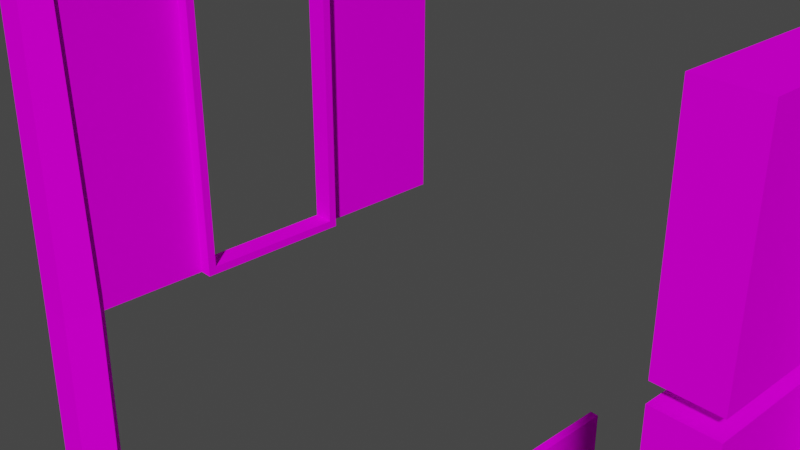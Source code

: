 # Source: wall_wooden_plank.blend  (saved by Blender 3.0.42; exported with 4.5.12 LTS)
import bpy
from mathutils import Matrix  # noqa: F401  (used for matrix-valued properties, if any)

bpy.ops.wm.read_factory_settings(use_empty=True)
scene = bpy.context.scene
scene.name = 'Scene'

# ---- collections
col_collection = bpy.data.collections.new('Collection'); scene.collection.children.link(col_collection)

# ---- images (referenced by path relative to the original .blend; pixels are not part of the script)
import os
ASSET_DIR = os.environ.get("B2B_ASSET_DIR", "")  # directory of the original .blend (textures are referenced by path, not embedded)
HERE = os.path.dirname(os.path.abspath(__file__))  # packed textures are extracted next to this script under _unpacked/

def load_image(name, relpath, width, height, colorspace="sRGB"):
    """Load a texture the original file referenced (path relative to the .blend, or extracted next to this script)."""
    p = next((c for c in (os.path.join(HERE, relpath), os.path.join(ASSET_DIR, relpath)) if relpath and os.path.exists(c)), "")
    if p:
        img = bpy.data.images.load(p, check_existing=True)
        img.name = name
    else:  # same state as the original file: an image datablock whose file is absent (Cycles renders it pink)
        img = bpy.data.images.new(name, width, height)
        img.source = "FILE"
        img.filepath = "//" + (relpath or name)
    img.colorspace_settings.name = colorspace
    return img
img_bark_png = load_image('bark.png', 'bark.png', 1024, 1024, 'sRGB')
img_stone_texture_png = load_image('stone_texture.png', 'stone_texture.png', 1024, 1024, 'sRGB')
img_rustic_wood_texture_png = load_image('rustic_wood_texture.png', 'rustic_wood_texture.png', 1024, 1024, 'sRGB')

# ---- materials (node trees are filled in below, after node groups)
mat_bark = bpy.data.materials.new('bark')
mat_bark.use_transparent_shadow = False
mat_material = bpy.data.materials.new('Material')
mat_material.use_transparent_shadow = False
mat_wood = bpy.data.materials.new('wood')
mat_wood.use_transparent_shadow = False
mat_wood.diffuse_color = (0.3134, 0.1403, 0.1143, 1.0)
mat_wood.specular_intensity = 0.314
mat_metal = bpy.data.materials.new('metal')
mat_metal.alpha_threshold = 0.0
mat_metal.use_transparent_shadow = False
mat_metal.line_color = (0.0, 0.0, 0.0, 1.0)

# ---- material node trees
mat_bark.use_nodes = True; mat_bark.node_tree.nodes.clear()
_N = mat_bark.node_tree.nodes; _L = mat_bark.node_tree.links
n0 = _N.new('ShaderNodeBsdfPrincipled'); n0.name = 'Principled BSDF'; n0.location = (10, 300)
n0.distribution = 'GGX'
n0.subsurface_method = 'RANDOM_WALK_SKIN'
n0.inputs[3].default_value = 1.45
n0.inputs[27].default_value = (0.0, 0.0, 0.0, 1.0)
n0.inputs[28].default_value = 1.0
n1 = _N.new('ShaderNodeOutputMaterial'); n1.name = 'Material Output'; n1.location = (300, 300)
n2 = _N.new('ShaderNodeTexImage'); n2.name = 'Image Texture'; n2.location = (-280, 270)
n2.image = img_bark_png
_L.new(n0.outputs[0], n1.inputs[0])
_L.new(n2.outputs[0], n0.inputs[0])
n1.is_active_output = True
mat_material.use_nodes = True; mat_material.node_tree.nodes.clear()
_N = mat_material.node_tree.nodes; _L = mat_material.node_tree.links
n0 = _N.new('ShaderNodeBsdfPrincipled'); n0.name = 'Principled BSDF'; n0.location = (10, 300)
n0.distribution = 'GGX'
n0.subsurface_method = 'RANDOM_WALK_SKIN'
n0.inputs[3].default_value = 1.45
n0.inputs[27].default_value = (0.0, 0.0, 0.0, 1.0)
n0.inputs[28].default_value = 1.0
n1 = _N.new('ShaderNodeOutputMaterial'); n1.name = 'Material Output'; n1.location = (300, 300)
n2 = _N.new('ShaderNodeTexImage'); n2.name = 'Image Texture'; n2.location = (-280, 270)
n2.image = img_stone_texture_png
_L.new(n0.outputs[0], n1.inputs[0])
_L.new(n2.outputs[0], n0.inputs[0])
n1.is_active_output = True
mat_wood.use_nodes = True; mat_wood.node_tree.nodes.clear()
_N = mat_wood.node_tree.nodes; _L = mat_wood.node_tree.links
n0 = _N.new('ShaderNodeBsdfPrincipled'); n0.name = 'Principled BSDF'; n0.location = (10, 300)
n0.distribution = 'GGX'
n0.subsurface_method = 'RANDOM_WALK_SKIN'
n0.inputs[2].default_value = 1.0
n0.inputs[3].default_value = 1.45
n0.inputs[9].default_value = (0.0, 0.2, 0.1)
n0.inputs[11].default_value = 1.01
n0.inputs[13].default_value = 0.0
n0.inputs[27].default_value = (0.0, 0.0, 0.0, 1.0)
n0.inputs[28].default_value = 1.0
n1 = _N.new('ShaderNodeOutputMaterial'); n1.name = 'Material Output'; n1.location = (300, 300)
n2 = _N.new('ShaderNodeTexImage'); n2.name = 'Image Texture'; n2.location = (-280, 270)
n2.image = img_rustic_wood_texture_png
_L.new(n0.outputs[0], n1.inputs[0])
_L.new(n2.outputs[0], n0.inputs[0])
n1.is_active_output = True
mat_metal.use_nodes = True; mat_metal.node_tree.nodes.clear()
_N = mat_metal.node_tree.nodes; _L = mat_metal.node_tree.links
n0 = _N.new('ShaderNodeOutputMaterial'); n0.name = 'Material Output'; n0.location = (300, 300)
n1 = _N.new('ShaderNodeBsdfAnisotropic'); n1.name = 'Glossy BSDF'; n1.location = (100, 300)
n1.distribution = 'GGX'
n1.inputs[0].default_value = (0.4261, 0.4261, 0.4261, 1.0)
_L.new(n1.outputs[0], n0.inputs[0])
n0.is_active_output = True

# ---- world
world_world = bpy.data.worlds.new('World'); scene.world = world_world
world_world.use_nodes = True; world_world.node_tree.nodes.clear()
_N = world_world.node_tree.nodes; _L = world_world.node_tree.links
n0 = _N.new('ShaderNodeOutputWorld'); n0.name = 'World Output'; n0.location = (300, 300)
n1 = _N.new('ShaderNodeBackground'); n1.name = 'Background'; n1.location = (10, 300)
n1.inputs[0].default_value = (0.05088, 0.05088, 0.05088, 1.0)
_L.new(n1.outputs[0], n0.inputs[0])
n0.is_active_output = True
world_world.color = (0.05088, 0.05088, 0.05088)
world_world.use_sun_shadow = False
world_world.sun_shadow_jitter_overblur = 0.0

# ---- cameras
cam_camera = bpy.data.cameras.new('Camera')
cam_camera.clip_end = 100.0
cam_camera.ortho_scale = 7.314

# ---- meshes
me_cylinder_003 = bpy.data.meshes.new('Cylinder.003')
me_cylinder_003.from_pydata([(0.0, 1.0, -1.0), (0.0, 0.8943, -0.4499), (0.9511, 0.309, -1.0), (0.8505, 0.2764, -0.4499), (0.5878, -0.809, -1.0), (0.3053, -0.7109, -0.3062), (-0.5878, -0.809, -1.0), (-0.1204, -0.7109, -0.3062), (-0.9511, 0.309, -1.0), (-0.8505, 0.2764, -0.4499), (1.157, 0.2461, 0.5409), (0.3996, 0.7963, 0.5409), (0.493, -0.6569, 0.2871), (0.1306, -0.6569, 0.2871), (-0.3577, 0.2461, 0.5409), (0.7728, 0.1905, 1.088), (0.1866, 0.6164, 1.088), (0.5489, -0.4987, 1.088), (-0.1758, -0.4987, 1.088), (-0.3997, 0.1905, 1.088), (0.9439, 0.2461, 1.088), (0.1866, 0.7963, 1.088), (0.6546, -0.6442, 1.088), (-0.2815, -0.6442, 1.088), (-0.5708, 0.2461, 1.088), (0.7728, 0.1905, 0.9808), (0.1866, 0.6164, 0.9808), (0.5489, -0.4987, 0.9808), (-0.1758, -0.4987, 0.9808), (-0.3997, 0.1905, 0.9808), (-0.5257, -0.7235, -0.4499), (0.5257, -0.7235, -0.4499), (-0.06845, -0.6442, 0.5409), (0.8677, -0.6442, 0.5409), (-0.003726, -1.455, 0.1506), (0.268, -1.455, 0.1506), (0.1565, -1.42, 0.5294), (0.3878, -1.42, 0.5294), (1.937e-08, 1.096, -1.184), (0.9122, 0.404, -1.184), (0.7684, -1.058, -1.184), (-1.281, -1.821, -1.184), (-1.102, 0.404, -1.184)], [], [(0, 1, 3, 2), (2, 3, 31, 4), (4, 31, 30, 6), (31, 3, 10, 33), (6, 30, 9, 8), (8, 9, 1, 0), (2, 4, 40, 39), (33, 10, 20, 22), (1, 9, 14, 11), (3, 1, 11, 10), (5, 12, 37, 35), (9, 30, 32, 14), (18, 17, 27, 28), (11, 14, 24, 21), (32, 33, 22, 23), (10, 11, 21, 20), (14, 32, 23, 24), (16, 15, 20, 21), (15, 17, 22, 20), (17, 18, 23, 22), (18, 19, 24, 23), (19, 16, 21, 24), (25, 26, 29, 28, 27), (15, 16, 26, 25), (19, 18, 28, 29), (17, 15, 25, 27), (16, 19, 29, 26), (5, 7, 30, 31), (13, 12, 33, 32), (12, 5, 31, 33), (7, 13, 32, 30), (34, 35, 37, 36), (7, 5, 35, 34), (13, 7, 34, 36), (12, 13, 36, 37), (38, 39, 40, 41, 42), (8, 0, 38, 42), (0, 2, 39, 38), (4, 6, 41, 40), (6, 8, 42, 41)])
_uv = me_cylinder_003.uv_layers.new(name='UVMap')
_uv.uv.foreach_set('vector', [0.4643, -0.07788, 0.4643, 0.3798, 0.659, 0.3798, 0.682, -0.07788, 0.5707, -0.07788, 0.5632, 0.3798, 0.3344, 0.3798, 0.3149, -0.07788, 0.5988, -0.07788, 0.5846, 0.3798, 0.344, 0.3798, 0.3298, -0.07788, 0.3344, 0.3798, 0.5632, 0.3798, 0.5563, 0.7292, 0.3526, 0.7292, 0.3149, -0.07788, 0.3344, 0.3798, 0.5632, 0.3798, 0.5707, -0.07788, 0.2467, -0.07788, 0.2697, 0.3798, 0.4643, 0.3798, 0.4643, -0.07788, 0.5707, -0.07788, 0.3149, -0.07788, 0.3149, -0.07788, 0.5707, -0.07788, 0.3526, 0.7292, 0.5563, 0.7292, 0.5563, 0.9221, 0.3526, 0.9221, 0.4643, 0.3798, 0.2697, 0.3798, 0.3824, 0.7292, 0.5558, 0.7292, 0.659, 0.3798, 0.4643, 0.3798, 0.5558, 0.7292, 0.7291, 0.7292, 0.5398, 0.4356, 0.5931, 0.6734, 0.5931, 0.6734, 0.5398, 0.4356, 0.5632, 0.3798, 0.3344, 0.3798, 0.3526, 0.7292, 0.5563, 0.7292, 0.4241, 0.3859, 0.5899, 0.3859, 0.5899, 0.3859, 0.4241, 0.3859, 0.5558, 0.7292, 0.3824, 0.7292, 0.3337, 0.9221, 0.507, 0.9221, 0.4486, 0.7292, 0.6629, 0.7292, 0.6141, 0.9221, 0.3999, 0.9221, 0.7291, 0.7292, 0.5558, 0.7292, 0.507, 0.9221, 0.6803, 0.9221, 0.5563, 0.7292, 0.3526, 0.7292, 0.3526, 0.9221, 0.5563, 0.9221, 0.507, 0.6411, 0.6412, 0.5436, 0.6803, 0.5563, 0.507, 0.6822, 0.6412, 0.5436, 0.5899, 0.3859, 0.6141, 0.3526, 0.6803, 0.5563, 0.5899, 0.3859, 0.4241, 0.3859, 0.3999, 0.3526, 0.6141, 0.3526, 0.4241, 0.3859, 0.3728, 0.5436, 0.3337, 0.5563, 0.3999, 0.3526, 0.3728, 0.5436, 0.507, 0.6411, 0.507, 0.6822, 0.3337, 0.5563, 0.6412, 0.5436, 0.507, 0.6411, 0.3728, 0.5436, 0.4241, 0.3859, 0.5899, 0.3859, 0.6412, 0.5436, 0.507, 0.6411, 0.507, 0.6411, 0.6412, 0.5436, 0.3728, 0.5436, 0.4241, 0.3859, 0.4241, 0.3859, 0.3728, 0.5436, 0.5899, 0.3859, 0.6412, 0.5436, 0.6412, 0.5436, 0.5899, 0.3859, 0.507, 0.6411, 0.3728, 0.5436, 0.3728, 0.5436, 0.507, 0.6411, 0.5398, 0.4356, 0.4191, 0.4356, 0.344, 0.3798, 0.5846, 0.3798, 0.4903, 0.6734, 0.5931, 0.6734, 0.6629, 0.7292, 0.4486, 0.7292, 0.5931, 0.6734, 0.5398, 0.4356, 0.5846, 0.3798, 0.6629, 0.7292, 0.4191, 0.4356, 0.4903, 0.6734, 0.4486, 0.7292, 0.344, 0.3798, 0.4191, 0.4356, 0.5398, 0.4356, 0.5931, 0.6734, 0.4903, 0.6734, 0.4191, 0.4356, 0.5398, 0.4356, 0.5398, 0.4356, 0.4191, 0.4356, 0.4903, 0.6734, 0.4191, 0.4356, 0.4191, 0.4356, 0.4903, 0.6734, 0.5931, 0.6734, 0.4903, 0.6734, 0.4903, 0.6734, 0.5931, 0.6734, 0.4643, 0.7288, 0.682, 0.5707, 0.5988, 0.3149, 0.3298, 0.3149, 0.2467, 0.5707, 0.2467, -0.07788, 0.4643, -0.07788, 0.4643, -0.07788, 0.2467, -0.07788, 0.4643, -0.07788, 0.682, -0.07788, 0.682, -0.07788, 0.4643, -0.07788, 0.5988, -0.07788, 0.3298, -0.07788, 0.3298, -0.07788, 0.5988, -0.07788, 0.3149, -0.07788, 0.5707, -0.07788, 0.5707, -0.07788, 0.3149, -0.07788])
me_cylinder_003.materials.append(mat_bark)
me_cylinder_003.use_remesh_fix_poles = True
me_cylinder_003.use_remesh_preserve_attributes = False
me_cylinder_003.update()
me_sphere = bpy.data.meshes.new('Sphere')
me_sphere.from_pydata([(0.0, 1.0, -4.371e-08), (0.0, 0.7071, -0.2834), (0.7071, -1.183e-07, 0.7071), (1.0, -1.311e-07, -1.033e-07), (0.7071, -1.183e-07, -0.2834), (-1.421e-14, -1.748e-07, 1.0), (-6.182e-08, -0.7071, 0.7071), (-8.742e-08, -1.0, -1.629e-07), (-6.182e-08, -0.7071, -0.2834), (0.0, -8.742e-08, -0.3961), (-0.7071, 5.303e-09, 0.7071), (-0.8159, 4.371e-08, -2.225e-07), (-0.5263, 5.303e-09, -0.2834), (1.236e-07, 0.7071, 0.7071)], [], [(1, 0, 3, 4), (13, 5, 2), (9, 1, 4), (0, 13, 2, 3), (4, 3, 7, 8), (2, 5, 6), (9, 4, 8), (3, 2, 6, 7), (8, 7, 11, 12), (6, 5, 10), (9, 8, 12), (7, 6, 10, 11), (12, 11, 0, 1), (10, 5, 13), (9, 12, 1), (11, 10, 13, 0)])
_uv = me_sphere.uv_layers.new(name='UVMap')
_uv.uv.foreach_set('vector', [0.75, 0.25, 0.75, 0.5, 0.5, 0.5, 0.5, 0.25, 0.75, 0.75, 0.625, 1.0, 0.5, 0.75, 0.625, 0.0, 0.75, 0.25, 0.5, 0.25, 0.75, 0.5, 0.75, 0.75, 0.5, 0.75, 0.5, 0.5, 0.5, 0.25, 0.5, 0.5, 0.25, 0.5, 0.25, 0.25, 0.5, 0.75, 0.375, 1.0, 0.25, 0.75, 0.375, 0.0, 0.5, 0.25, 0.25, 0.25, 0.5, 0.5, 0.5, 0.75, 0.25, 0.75, 0.25, 0.5, 0.25, 0.25, 0.25, 0.5, 0.0, 0.5, 0.0, 0.25, 0.25, 0.75, 0.125, 1.0, 0.0, 0.75, 0.125, 0.0, 0.25, 0.25, 0.0, 0.25, 0.25, 0.5, 0.25, 0.75, 0.0, 0.75, 0.0, 0.5, 1.0, 0.25, 1.0, 0.5, 0.75, 0.5, 0.75, 0.25, 1.0, 0.75, 0.875, 1.0, 0.75, 0.75, 0.875, 0.0, 1.0, 0.25, 0.75, 0.25, 1.0, 0.5, 1.0, 0.75, 0.75, 0.75, 0.75, 0.5])
me_sphere.materials.append(mat_material)
me_sphere.use_remesh_fix_poles = True
me_sphere.use_remesh_preserve_attributes = False
me_sphere.update()
me_cube = bpy.data.meshes.new('Cube')
me_cube.from_pydata([(0.01086, 0.9796, 0.975), (0.01086, 0.9796, -1.025), (0.01086, -1.02, 0.975), (0.01086, -1.02, -1.025), (-0.02317, 0.3397, -0.385), (-0.02317, -0.3804, -0.385), (-0.02317, 0.3397, 0.9634), (-0.02317, -0.3804, 0.9634), (-0.02317, 0.9796, -1.025), (-0.02317, -1.02, -1.025), (-0.02317, 0.9796, 0.975), (-0.02317, -1.02, 0.975), (-0.08034, -0.3462, -0.3508), (-0.08034, -0.3462, 0.9376), (-0.08034, 0.3054, 0.9376), (-0.08034, 0.3054, -0.3508), (-0.08034, -0.3804, 0.9634), (-0.08034, -0.3804, -0.385), (0.01086, -0.3462, 0.9376), (0.01086, -0.3462, -0.3508), (0.01086, 0.3054, 0.9376), (0.01086, 0.3054, -0.3508), (0.01086, 0.7281, -0.7735), (0.01086, -0.7689, -0.7735), (0.01086, -0.7689, 0.9611), (0.01086, 0.7281, 0.9611), (-0.02317, -0.02036, -1.025), (0.01086, -0.02036, -1.025), (-0.02317, -0.02036, -0.385), (-0.08034, -0.02036, -0.385), (-0.08034, -0.02036, -0.3508), (0.01086, -0.02036, -0.3508), (0.01086, -0.02036, -0.7735), (0.01086, 0.4796, -1.025), (-0.08034, 0.1425, -0.3508), (0.01086, 0.1425, -0.3508), (0.01086, 0.3539, -0.7735), (-0.02317, 0.4796, -1.025), (-0.02317, 0.1596, -0.385), (0.01086, 0.9796, -0.02497), (-0.02317, 0.9796, -0.02497), (-0.02317, 0.3397, 0.2892), (-0.08034, 0.3054, 0.2934), (0.01086, 0.3054, 0.2934), (0.01086, 0.7281, 0.0938), (0.01086, 0.9796, -0.525), (-0.02317, 0.9796, -0.525), (-0.02317, 0.3397, -0.04788), (-0.08034, 0.3054, -0.02867), (0.01086, 0.3054, -0.02867), (0.01086, 0.7281, -0.3398), (-0.08034, 0.3054, 0.6155), (0.01086, 0.3054, 0.6155), (0.01086, 0.7281, 0.5274), (0.01086, 0.9796, 0.475), (-0.02317, 0.9796, 0.475), (-0.02317, 0.3397, 0.6263), (-0.08034, 0.3397, 0.2892), (-0.08034, 0.1596, -0.385), (-0.02317, -0.3804, 0.2892), (-0.08034, -0.3462, 0.2934), (-0.08034, 0.3397, -0.385), (-0.08034, 0.3397, 0.9634), (-0.02317, -0.5204, -1.025), (-0.02317, -0.2004, -0.385), (0.01086, -0.5204, -1.025), (-0.08034, -0.2004, -0.385), (-0.08034, -0.1833, -0.3508), (0.01086, -0.1833, -0.3508), (0.01086, -0.3946, -0.7735), (0.01086, -1.02, -0.5251), (-0.08034, -0.3804, -0.048), (-0.08034, -0.3462, -0.02878), (0.01086, -0.3462, -0.02878), (0.01086, -0.7689, -0.34), (-0.02317, -1.02, -0.5251), (-0.02317, -0.3804, -0.048), (-0.02317, -1.02, 0.475), (-0.02317, -0.3804, 0.6263), (0.01086, -1.02, 0.475), (-0.08034, -0.3462, 0.6155), (0.01086, -0.3462, 0.6155), (0.01086, -0.7689, 0.5274), (-0.02317, -1.02, 0.725), (-0.02317, -0.3804, 0.7949), (0.01086, -1.02, 0.725), (-0.08034, -0.3804, 0.7949), (-0.08034, -0.3462, 0.7766), (0.01086, -0.3462, 0.7766), (0.01086, -0.7689, 0.7443), (-0.08034, 0.3054, 0.7766), (0.01086, 0.3054, 0.7766), (0.01086, 0.7281, 0.7443), (0.01086, 0.9796, 0.725), (-0.02317, 0.9796, 0.725), (-0.02317, 0.3397, 0.7949), (0.01086, 0.5008, -0.5462), (0.01086, -0.5415, -0.5462), (0.01086, -0.5415, 0.9485), (0.01086, 0.5008, 0.9485), (0.01086, -0.02036, -0.5462), (0.01086, 0.2402, -0.5462), (0.01086, 0.5008, 0.2012), (0.01086, 0.5008, -0.1725), (0.01086, 0.5008, 0.5748), (0.01086, -0.5415, 0.2012), (0.01086, -0.281, -0.5462), (0.01086, -0.5415, -0.1726), (0.01086, -0.5415, 0.5748), (0.01086, -0.5415, 0.7616), (0.01086, 0.5008, 0.7616), (-0.08034, 0.3054, -0.2768), (-0.08034, 0.3397, -0.3076), (-0.02317, 0.3397, -0.3076), (-0.02317, 0.9796, -0.9102), (0.01086, 0.9796, -0.9102), (0.01086, -0.5415, -0.3594), (-0.02317, -0.3804, -0.2165), (-0.02317, -1.02, -0.7751), (0.01086, -0.7689, -0.5567), (0.01086, -0.3462, -0.1898), (-0.08034, -0.3462, -0.1898), (-0.08034, -0.3804, -0.2165), (0.01086, -1.02, -0.7751), (0.01086, 0.3054, -0.2768), (0.01086, 0.7281, -0.6739), (0.01086, 0.5008, -0.4603), (-0.08034, 0.3054, 0.1324), (0.01086, 0.3054, 0.1324), (0.01086, 0.7281, -0.123), (0.01086, 0.9796, -0.275), (-0.02317, 0.9796, -0.275), (-0.02317, 0.3397, 0.1207), (0.01086, 0.5008, 0.01433), (-0.02317, -1.02, -0.02497), (0.01086, -1.02, -0.02497), (-0.08034, -0.3804, 0.2892), (0.01086, -0.3462, 0.2934), (0.01086, -0.7689, 0.0938), (-0.02317, 0.4997, 0.02176), (-0.02317, 0.6596, -0.6089), (-0.02317, 0.6596, -0.07715), (-0.08034, 0.3397, -0.04788), (-0.08034, 0.3397, 0.6263), (-0.08034, -0.3804, 0.6263), (-0.08034, 0.3397, 0.7949), (-0.08034, 0.3397, 0.1207), (0.01086, 0.7296, -1.025), (-0.08034, 0.224, -0.3508), (0.01086, 0.224, -0.3508), (0.01086, 0.541, -0.7735), (-0.02317, 0.7296, -1.025), (-0.02317, 0.2497, -0.385), (0.01086, 0.3705, -0.5462), (-0.08034, 0.2497, -0.385), (0.01086, -0.2704, -1.025), (-0.08034, -0.1104, -0.385), (-0.08034, -0.1018, -0.3508), (0.01086, -0.1018, -0.3508), (0.01086, -0.2075, -0.7735), (-0.02317, -0.2704, -1.025), (-0.02317, -0.1104, -0.385), (0.01086, -0.1507, -0.5462)], [], [(0, 10, 11, 2), (85, 2, 11, 83), (63, 65, 3, 9), (94, 10, 0, 93), (89, 24, 2, 85), (44, 129, 130, 39), (103, 126, 125, 50), (13, 14, 20, 18), (117, 122, 17, 5), (6, 62, 16, 7), (95, 145, 62, 6), (152, 154, 61, 4), (69, 23, 3, 65), (111, 15, 21, 124), (87, 13, 18, 88), (67, 12, 19, 68), (24, 25, 0, 2), (125, 22, 1, 115), (126, 96, 22, 125), (98, 99, 25, 24), (106, 97, 23, 69), (109, 98, 24, 89), (101, 100, 32, 36), (34, 30, 31, 35), (36, 32, 27, 33), (161, 156, 29, 28), (55, 40, 131, 141, 139, 132, 41, 56, 95, 94), (37, 33, 27, 26), (151, 147, 33, 37), (150, 36, 33, 147), (148, 34, 35, 149), (153, 101, 36, 150), (28, 29, 58, 38), (48, 111, 124, 49), (104, 102, 44, 53), (53, 44, 39, 54), (51, 42, 43, 52), (132, 146, 57, 41), (8, 114, 115, 1), (131, 40, 39, 130), (114, 46, 45, 115), (113, 112, 142, 47), (133, 103, 50, 129), (129, 50, 45, 130), (127, 48, 49, 128), (47, 142, 146, 132), (90, 51, 52, 91), (92, 53, 54, 93), (110, 104, 53, 92), (41, 57, 143, 56), (40, 55, 54, 39), (80, 60, 136, 144), (12, 67, 66, 17), (78, 144, 136, 59), (60, 72, 71, 136), (87, 80, 144, 86), (102, 133, 129, 44), (5, 17, 66, 64), (162, 106, 69, 159), (157, 67, 68, 158), (159, 69, 65, 155), (160, 155, 65, 63), (123, 70, 75, 118), (119, 74, 70, 123), (121, 72, 73, 120), (116, 107, 74, 119), (23, 119, 123, 3), (59, 136, 71, 76), (84, 86, 144, 78), (105, 108, 82, 138), (60, 80, 81, 137), (138, 82, 79, 135), (135, 79, 77, 134), (76, 71, 122, 117), (7, 16, 86, 84), (108, 109, 89, 82), (80, 87, 88, 81), (82, 89, 85, 79), (79, 85, 83, 77), (161, 160, 63, 9, 118, 117, 5, 64), (99, 110, 92, 25), (25, 92, 93, 0), (14, 90, 91, 20), (56, 143, 145, 95), (55, 94, 93, 54), (20, 91, 110, 99), (81, 88, 109, 108), (137, 81, 108, 105), (120, 73, 107, 116), (158, 68, 106, 162), (13, 87, 86, 16), (91, 52, 104, 110), (128, 49, 103, 133), (52, 43, 102, 104), (149, 35, 101, 153), (35, 31, 100, 101), (88, 18, 98, 109), (68, 19, 97, 106), (18, 20, 99, 98), (124, 21, 96, 126), (19, 120, 116, 97), (3, 123, 118, 9), (97, 116, 119, 23), (12, 121, 120, 19), (49, 124, 126, 103), (117, 118, 75, 134, 59, 76), (4, 61, 112, 113), (50, 125, 115, 45), (132, 139, 141, 131, 46, 114, 140, 113, 47), (42, 127, 128, 43), (43, 128, 133, 102), (46, 131, 130, 45), (73, 137, 105, 107), (51, 90, 145, 143), (48, 127, 146, 142), (70, 135, 134, 75), (74, 138, 135, 70), (72, 60, 137, 73), (107, 105, 138, 74), (72, 121, 122, 71), (42, 51, 143, 57), (15, 111, 112, 61), (111, 48, 142, 112), (127, 42, 57, 146), (30, 34, 58, 29), (157, 30, 29, 156), (148, 15, 61, 154), (90, 14, 62, 145), (14, 13, 16, 62), (121, 12, 17, 122), (34, 148, 154, 58), (21, 149, 153, 96), (113, 140, 114, 8, 151, 152, 4), (96, 153, 150, 22), (15, 148, 149, 21), (22, 150, 147, 1), (8, 1, 147, 151), (38, 58, 154, 152), (67, 157, 156, 66), (31, 158, 162, 100), (152, 151, 37, 26, 160, 161, 28, 38), (26, 27, 155, 160), (32, 159, 155, 27), (30, 157, 158, 31), (100, 162, 159, 32), (64, 66, 156, 161), (10, 94, 95, 6, 7, 59, 134, 11), (83, 11, 134, 77), (84, 78, 59, 7)])
_uv = me_cube.uv_layers.new(name='UVMap')
_uv.uv.foreach_set('vector', [0.625, 0.5, 0.875, 0.5, 0.875, 0.75, 0.625, 0.75, 0.5938, 0.75, 0.625, 0.75, 0.625, 1.0, 0.5938, 1.0, 0.125, 0.6875, 0.375, 0.6875, 0.375, 0.75, 0.125, 0.75, 0.5938, 0.25, 0.625, 0.25, 0.625, 0.5, 0.5938, 0.5, 0.6192, 0.7224, 0.6616, 0.7213, 0.625, 0.75, 0.5938, 0.75, 0.4615, 0.4777, 0.4249, 0.4846, 0.4688, 0.5, 0.5, 0.5, 0.3438, 0.4839, 0.2799, 0.5041, 0.3319, 0.5022, 0.3883, 0.4915, 0.7231, 0.6732, 0.5792, 0.3664, 0.5792, 0.3664, 0.7231, 0.6732, 0.2871, 0.7046, 0.2871, 0.7046, 0.222, 0.707, 0.222, 0.707, 0.582, 0.347, 0.582, 0.347, 0.7431, 0.688, 0.7431, 0.688, 0.5346, 0.3671, 0.5346, 0.3671, 0.582, 0.347, 0.582, 0.347, 0.2054, 0.5329, 0.2054, 0.5329, 0.203, 0.508, 0.203, 0.508, 0.3204, 0.6738, 0.3222, 0.7299, 0.375, 0.75, 0.375, 0.6875, 0.2353, 0.5058, 0.2143, 0.5143, 0.2143, 0.5143, 0.2353, 0.5058, 0.6619, 0.676, 0.7231, 0.6732, 0.7231, 0.6732, 0.6619, 0.676, 0.2286, 0.6507, 0.2334, 0.6962, 0.2334, 0.6962, 0.2286, 0.6507, 0.6616, 0.7213, 0.6079, 0.4502, 0.625, 0.5, 0.625, 0.75, 0.3319, 0.5022, 0.3151, 0.5053, 0.375, 0.5, 0.3894, 0.5, 0.2799, 0.5041, 0.2609, 0.5101, 0.3151, 0.5053, 0.3319, 0.5022, 0.6947, 0.6954, 0.5925, 0.4051, 0.6079, 0.4502, 0.6616, 0.7213, 0.271, 0.6614, 0.2744, 0.7118, 0.3222, 0.7299, 0.3204, 0.6738, 0.6421, 0.6975, 0.6947, 0.6954, 0.6616, 0.7213, 0.6192, 0.7224, 0.2643, 0.5605, 0.2676, 0.611, 0.3186, 0.6176, 0.3168, 0.5615, 0.2191, 0.5598, 0.2238, 0.6052, 0.2238, 0.6052, 0.2191, 0.5598, 0.3168, 0.5615, 0.3186, 0.6176, 0.375, 0.625, 0.375, 0.5625, 0.2149, 0.6324, 0.2149, 0.6324, 0.2125, 0.6075, 0.2125, 0.6075, 0.5, 0.3125, 0.375, 0.375, 0.3125, 0.4062, 0.3288, 0.4269, 0.337, 0.4373, 0.3451, 0.4476, 0.3925, 0.4275, 0.4872, 0.3872, 0.5346, 0.3671, 0.5625, 0.2812, 0.125, 0.5625, 0.375, 0.5625, 0.375, 0.625, 0.125, 0.625, 0.125, 0.5312, 0.375, 0.5312, 0.375, 0.5625, 0.125, 0.5625, 0.316, 0.5334, 0.3168, 0.5615, 0.375, 0.5625, 0.375, 0.5312, 0.2167, 0.537, 0.2191, 0.5598, 0.2191, 0.5598, 0.2167, 0.537, 0.2626, 0.5353, 0.2643, 0.5605, 0.3168, 0.5615, 0.316, 0.5334, 0.2125, 0.6075, 0.2125, 0.6075, 0.2078, 0.5578, 0.2078, 0.5578, 0.3056, 0.4773, 0.2353, 0.5058, 0.2353, 0.5058, 0.3056, 0.4773, 0.5096, 0.4314, 0.4267, 0.4576, 0.4615, 0.4777, 0.5347, 0.4639, 0.5347, 0.4639, 0.4615, 0.4777, 0.5, 0.5, 0.5625, 0.5, 0.488, 0.4034, 0.3968, 0.4403, 0.3968, 0.4403, 0.488, 0.4034, 0.3451, 0.4476, 0.3451, 0.4476, 0.3925, 0.4275, 0.3925, 0.4275, 0.375, 0.25, 0.3894, 0.25, 0.3894, 0.5, 0.375, 0.5, 0.4688, 0.25, 0.5, 0.25, 0.5, 0.5, 0.4688, 0.5, 0.3894, 0.25, 0.4375, 0.25, 0.4375, 0.5, 0.3894, 0.5, 0.2248, 0.4988, 0.2248, 0.4988, 0.2978, 0.4678, 0.2978, 0.4678, 0.3852, 0.4707, 0.3438, 0.4839, 0.3883, 0.4915, 0.4249, 0.4846, 0.4249, 0.4846, 0.3883, 0.4915, 0.4375, 0.5, 0.4688, 0.5, 0.3512, 0.4588, 0.3056, 0.4773, 0.3056, 0.4773, 0.3512, 0.4588, 0.2978, 0.4678, 0.2978, 0.4678, 0.3451, 0.4476, 0.3451, 0.4476, 0.5336, 0.3849, 0.488, 0.4034, 0.488, 0.4034, 0.5336, 0.3849, 0.5713, 0.4571, 0.5347, 0.4639, 0.5625, 0.5, 0.5938, 0.5, 0.551, 0.4182, 0.5096, 0.4314, 0.5347, 0.4639, 0.5713, 0.4571, 0.3925, 0.4275, 0.3925, 0.4275, 0.4872, 0.3872, 0.4872, 0.3872, 0.5, 0.25, 0.5625, 0.25, 0.5625, 0.5, 0.5, 0.5, 0.6007, 0.6789, 0.4782, 0.6847, 0.4825, 0.6975, 0.6128, 0.6928, 0.2334, 0.6962, 0.2286, 0.6507, 0.2172, 0.6572, 0.222, 0.707, 0.6128, 0.6928, 0.6128, 0.6928, 0.4825, 0.6975, 0.4825, 0.6975, 0.4782, 0.6847, 0.3557, 0.6904, 0.3522, 0.7022, 0.4825, 0.6975, 0.6619, 0.676, 0.6007, 0.6789, 0.6128, 0.6928, 0.6779, 0.6904, 0.4267, 0.4576, 0.3852, 0.4707, 0.4249, 0.4846, 0.4615, 0.4777, 0.222, 0.707, 0.222, 0.707, 0.2172, 0.6572, 0.2172, 0.6572, 0.2693, 0.6362, 0.271, 0.6614, 0.3204, 0.6738, 0.3195, 0.6457, 0.2262, 0.628, 0.2286, 0.6507, 0.2286, 0.6507, 0.2262, 0.628, 0.3195, 0.6457, 0.3204, 0.6738, 0.375, 0.6875, 0.375, 0.6562, 0.125, 0.6562, 0.375, 0.6562, 0.375, 0.6875, 0.125, 0.6875, 0.4062, 0.75, 0.4375, 0.75, 0.4375, 1.0, 0.4062, 1.0, 0.3646, 0.7289, 0.407, 0.7278, 0.4375, 0.75, 0.4062, 0.75, 0.2946, 0.6933, 0.3557, 0.6904, 0.3558, 0.6904, 0.2946, 0.6933, 0.3269, 0.7097, 0.3794, 0.7077, 0.407, 0.7278, 0.3646, 0.7289, 0.3222, 0.7299, 0.3646, 0.7289, 0.4062, 0.75, 0.375, 0.75, 0.4825, 0.6975, 0.4825, 0.6975, 0.3522, 0.7022, 0.3522, 0.7022, 0.6779, 0.6904, 0.6779, 0.6904, 0.6128, 0.6928, 0.6128, 0.6928, 0.4845, 0.7036, 0.5896, 0.6995, 0.5767, 0.7235, 0.4919, 0.7256, 0.4782, 0.6847, 0.6007, 0.6789, 0.6007, 0.6789, 0.4782, 0.6847, 0.4919, 0.7256, 0.5767, 0.7235, 0.5625, 0.75, 0.5, 0.75, 0.5, 0.75, 0.5625, 0.75, 0.5625, 1.0, 0.5, 1.0, 0.3522, 0.7022, 0.3522, 0.7022, 0.2871, 0.7046, 0.2871, 0.7046, 0.7431, 0.688, 0.7431, 0.688, 0.6779, 0.6904, 0.6779, 0.6904, 0.5896, 0.6995, 0.6421, 0.6975, 0.6192, 0.7224, 0.5767, 0.7235, 0.6007, 0.6789, 0.6619, 0.676, 0.6619, 0.676, 0.6007, 0.6789, 0.5767, 0.7235, 0.6192, 0.7224, 0.5938, 0.75, 0.5625, 0.75, 0.5625, 0.75, 0.5938, 0.75, 0.5938, 1.0, 0.5625, 1.0, 0.2149, 0.6324, 0.125, 0.6562, 0.125, 0.6875, 0.125, 0.75, 0.2187, 0.75, 0.2871, 0.7046, 0.222, 0.707, 0.2172, 0.6572, 0.5925, 0.4051, 0.551, 0.4182, 0.5713, 0.4571, 0.6079, 0.4502, 0.6079, 0.4502, 0.5713, 0.4571, 0.5938, 0.5, 0.625, 0.5, 0.5792, 0.3664, 0.5336, 0.3849, 0.5336, 0.3849, 0.5792, 0.3664, 0.4872, 0.3872, 0.4872, 0.3872, 0.5346, 0.3671, 0.5346, 0.3671, 0.5625, 0.25, 0.5938, 0.25, 0.5938, 0.5, 0.5625, 0.5, 0.5792, 0.3664, 0.5336, 0.3849, 0.551, 0.4182, 0.5925, 0.4051, 0.6007, 0.6789, 0.6619, 0.676, 0.6421, 0.6975, 0.5896, 0.6995, 0.4782, 0.6847, 0.6007, 0.6789, 0.5896, 0.6995, 0.4845, 0.7036, 0.2946, 0.6933, 0.3558, 0.6904, 0.3794, 0.7077, 0.3269, 0.7097, 0.2262, 0.628, 0.2286, 0.6507, 0.271, 0.6614, 0.2693, 0.6362, 0.7231, 0.6732, 0.6619, 0.676, 0.6779, 0.6904, 0.7431, 0.688, 0.5336, 0.3849, 0.488, 0.4034, 0.5096, 0.4314, 0.551, 0.4182, 0.3512, 0.4588, 0.3056, 0.4773, 0.3438, 0.4839, 0.3852, 0.4707, 0.488, 0.4034, 0.3968, 0.4403, 0.4267, 0.4576, 0.5096, 0.4314, 0.2167, 0.537, 0.2191, 0.5598, 0.2643, 0.5605, 0.2626, 0.5353, 0.2191, 0.5598, 0.2238, 0.6052, 0.2676, 0.611, 0.2643, 0.5605, 0.6619, 0.676, 0.7231, 0.6732, 0.6947, 0.6954, 0.6421, 0.6975, 0.2286, 0.6507, 0.2334, 0.6962, 0.2744, 0.7118, 0.271, 0.6614, 0.7231, 0.6732, 0.5792, 0.3664, 0.5925, 0.4051, 0.6947, 0.6954, 0.2353, 0.5058, 0.2143, 0.5143, 0.2609, 0.5101, 0.2799, 0.5041, 0.2334, 0.6962, 0.2946, 0.6933, 0.3269, 0.7097, 0.2744, 0.7118, 0.375, 0.75, 0.4062, 0.75, 0.4062, 1.0, 0.375, 1.0, 0.2744, 0.7118, 0.3269, 0.7097, 0.3646, 0.7289, 0.3222, 0.7299, 0.2334, 0.6962, 0.2946, 0.6933, 0.2946, 0.6933, 0.2334, 0.6962, 0.3056, 0.4773, 0.2353, 0.5058, 0.2799, 0.5041, 0.3438, 0.4839, 0.2871, 0.7046, 0.2187, 0.75, 0.3124, 0.75, 0.5, 0.75, 0.4825, 0.6975, 0.3522, 0.7022, 0.203, 0.508, 0.203, 0.508, 0.2248, 0.4988, 0.2248, 0.4988, 0.3883, 0.4915, 0.3319, 0.5022, 0.3894, 0.5, 0.4375, 0.5, 0.3451, 0.4476, 0.337, 0.4373, 0.3288, 0.4269, 0.3125, 0.4062, 0.25, 0.4375, 0.1537, 0.4856, 0.1892, 0.4922, 0.2248, 0.4988, 0.2978, 0.4678, 0.3968, 0.4403, 0.3512, 0.4588, 0.3512, 0.4588, 0.3968, 0.4403, 0.3968, 0.4403, 0.3512, 0.4588, 0.3852, 0.4707, 0.4267, 0.4576, 0.4375, 0.25, 0.4688, 0.25, 0.4688, 0.5, 0.4375, 0.5, 0.3558, 0.6904, 0.4782, 0.6847, 0.4845, 0.7036, 0.3794, 0.7077, 0.488, 0.4034, 0.5336, 0.3849, 0.5346, 0.3671, 0.4872, 0.3872, 0.3056, 0.4773, 0.3512, 0.4588, 0.3451, 0.4476, 0.2978, 0.4678, 0.4375, 0.75, 0.5, 0.75, 0.5, 1.0, 0.4375, 1.0, 0.407, 0.7278, 0.4919, 0.7256, 0.5, 0.75, 0.4375, 0.75, 0.3557, 0.6904, 0.4782, 0.6847, 0.4782, 0.6847, 0.3558, 0.6904, 0.3794, 0.7077, 0.4845, 0.7036, 0.4919, 0.7256, 0.407, 0.7278, 0.3557, 0.6904, 0.2946, 0.6933, 0.2871, 0.7046, 0.3522, 0.7022, 0.3968, 0.4403, 0.488, 0.4034, 0.4872, 0.3872, 0.3925, 0.4275, 0.2143, 0.5143, 0.2353, 0.5058, 0.2248, 0.4988, 0.203, 0.508, 0.2353, 0.5058, 0.3056, 0.4773, 0.2978, 0.4678, 0.2248, 0.4988, 0.3512, 0.4588, 0.3968, 0.4403, 0.3925, 0.4275, 0.3451, 0.4476, 0.2238, 0.6052, 0.2191, 0.5598, 0.2078, 0.5578, 0.2125, 0.6075, 0.2262, 0.628, 0.2238, 0.6052, 0.2125, 0.6075, 0.2149, 0.6324, 0.2167, 0.537, 0.2143, 0.5143, 0.203, 0.508, 0.2054, 0.5329, 0.5336, 0.3849, 0.5792, 0.3664, 0.582, 0.347, 0.5346, 0.3671, 0.5792, 0.3664, 0.7231, 0.6732, 0.7431, 0.688, 0.582, 0.347, 0.2946, 0.6933, 0.2334, 0.6962, 0.222, 0.707, 0.2871, 0.7046, 0.2191, 0.5598, 0.2167, 0.537, 0.2054, 0.5329, 0.2078, 0.5578, 0.2143, 0.5143, 0.2167, 0.537, 0.2626, 0.5353, 0.2609, 0.5101, 0.2248, 0.4988, 0.1892, 0.4922, 0.1537, 0.4856, 0.125, 0.5, 0.125, 0.5312, 0.2054, 0.5329, 0.203, 0.508, 0.2609, 0.5101, 0.2626, 0.5353, 0.316, 0.5334, 0.3151, 0.5053, 0.2143, 0.5143, 0.2167, 0.537, 0.2167, 0.537, 0.2143, 0.5143, 0.3151, 0.5053, 0.316, 0.5334, 0.375, 0.5312, 0.375, 0.5, 0.125, 0.5, 0.375, 0.5, 0.375, 0.5312, 0.125, 0.5312, 0.2078, 0.5578, 0.2078, 0.5578, 0.2054, 0.5329, 0.2054, 0.5329, 0.2286, 0.6507, 0.2262, 0.628, 0.2149, 0.6324, 0.2172, 0.6572, 0.2238, 0.6052, 0.2262, 0.628, 0.2693, 0.6362, 0.2676, 0.611, 0.2054, 0.5329, 0.125, 0.5312, 0.125, 0.5625, 0.125, 0.625, 0.125, 0.6562, 0.2149, 0.6324, 0.2125, 0.6075, 0.2078, 0.5578, 0.125, 0.625, 0.375, 0.625, 0.375, 0.6562, 0.125, 0.6562, 0.3186, 0.6176, 0.3195, 0.6457, 0.375, 0.6562, 0.375, 0.625, 0.2238, 0.6052, 0.2262, 0.628, 0.2262, 0.628, 0.2238, 0.6052, 0.2676, 0.611, 0.2693, 0.6362, 0.3195, 0.6457, 0.3186, 0.6176, 0.2172, 0.6572, 0.2172, 0.6572, 0.2149, 0.6324, 0.2149, 0.6324, 0.625, 0.25, 0.5938, 0.25, 0.5346, 0.3671, 0.582, 0.347, 0.7431, 0.688, 0.4825, 0.6975, 0.5, 0.75, 0.875, 0.75, 0.5938, 1.0, 0.875, 0.75, 0.5, 1.0, 0.5625, 1.0, 0.6779, 0.6904, 0.6128, 0.6928, 0.4825, 0.6975, 0.7431, 0.688])
me_cube.materials.append(mat_wood)
me_cube.use_remesh_preserve_volume = False
me_cube.use_remesh_preserve_attributes = False
me_cube.use_mirror_vertex_groups = False
me_cube.update()
me_cube_001 = bpy.data.meshes.new('Cube.001')
me_cube_001.from_pydata([(1.0, 1.0, 1.0), (1.0, 1.0, -1.0), (1.0, -1.0, 1.0), (1.0, -1.0, -1.0), (-1.0, 1.0, 1.0), (-1.0, 1.0, -1.0), (-1.0, -1.0, 1.0), (-1.0, -1.0, -1.0)], [], [(0, 4, 6, 2), (3, 2, 6, 7), (7, 6, 4, 5), (5, 1, 3, 7), (1, 0, 2, 3), (5, 4, 0, 1)])
_uv = me_cube_001.uv_layers.new(name='UVMap')
_uv.uv.foreach_set('vector', [0.625, 0.5, 0.875, 0.5, 0.875, 0.75, 0.625, 0.75, 0.375, 0.75, 0.625, 0.75, 0.625, 1.0, 0.375, 1.0, 0.375, 0.0, 0.625, 0.0, 0.625, 0.25, 0.375, 0.25, 0.125, 0.5, 0.375, 0.5, 0.375, 0.75, 0.125, 0.75, 0.375, 0.5, 0.625, 0.5, 0.625, 0.75, 0.375, 0.75, 0.375, 0.25, 0.625, 0.25, 0.625, 0.5, 0.375, 0.5])
me_cube_001.materials.append(mat_metal)
me_cube_001.use_remesh_preserve_volume = False
me_cube_001.use_remesh_preserve_attributes = False
me_cube_001.use_mirror_vertex_groups = False
me_cube_001.update()
me_cube_002 = bpy.data.meshes.new('Cube.002')
me_cube_002.from_pydata([(0.179, -3.511, -3.517), (0.179, -3.511, 3.718), (0.179, 3.702, -3.517), (0.179, 3.702, 3.718), (0.04531, -3.511, -3.517), (0.04531, -3.511, 3.718), (0.04531, 3.702, -3.517), (0.04531, 3.702, 3.718), (0.179, -3.511, 1.414), (0.179, 3.702, 1.414), (0.04531, 3.702, 1.414), (0.04531, -3.511, 1.414), (0.04531, -1.064, -3.387), (0.179, -1.194, 3.718), (0.04531, -1.194, 3.718), (0.04531, -1.064, 1.284), (0.179, 1.404, 3.718), (0.04531, 1.274, 1.284), (0.04531, 1.404, 3.718), (0.179, 1.404, -3.517), (0.179, -1.194, -3.517), (0.179, -1.194, 1.414), (0.179, 1.404, 1.414), (0.3934, -1.194, 1.414), (0.3934, -1.194, -3.517), (0.3934, 1.404, 1.414), (0.3934, 1.404, -3.517), (0.3934, -1.064, 1.284), (0.3934, -1.064, -3.387), (0.3934, 1.274, 1.284), (0.3934, 1.274, -3.387), (0.04531, 1.274, -3.387)], [], [(9, 3, 7, 10), (15, 17, 10, 7, 18, 14), (11, 5, 1, 8), (6, 4, 0, 20, 19, 2), (14, 13, 1, 5), (4, 11, 8, 0), (2, 9, 10, 6), (18, 16, 13, 14), (17, 31, 12, 15, 14, 5, 11, 4, 6, 10), (19, 22, 21, 20, 0, 8, 1, 13, 16, 3, 9, 2), (7, 3, 16, 18), (21, 22, 25, 23), (31, 17, 29, 30), (27, 28, 24, 23), (30, 29, 25, 26), (15, 12, 28, 27), (20, 21, 23, 24), (17, 15, 27, 29), (22, 19, 26, 25), (25, 29, 27, 23), (28, 12, 31, 30), (24, 28, 30, 26), (19, 20, 24, 26)])
_uv = me_cube_002.uv_layers.new(name='UVMap')
_uv.uv.foreach_set('vector', [0.5454, 0.25, 0.625, 0.25, 0.625, 0.5, 0.5454, 0.5, 0.5409, 0.08484, 0.5409, 0.1659, 0.5454, 0.5, 0.625, 0.5, 0.625, 0.5796, 0.625, 0.6697, 0.5454, 0.75, 0.625, 0.75, 0.625, 1.0, 0.5454, 1.0, 0.375, 0.5, 0.375, 0.75, 0.125, 0.75, 0.125, 0.6697, 0.125, 0.5796, 0.125, 0.5, 0.625, 0.6697, 0.875, 0.6697, 0.875, 0.75, 0.625, 0.75, 0.375, 0.75, 0.5454, 0.75, 0.5454, 1.0, 0.375, 1.0, 0.375, 0.25, 0.5454, 0.25, 0.5454, 0.5, 0.375, 0.5, 0.625, 0.5796, 0.875, 0.5796, 0.875, 0.6697, 0.625, 0.6697, 0.5409, 0.1659, 0.3795, 0.1659, 0.3795, 0.08484, 0.5409, 0.08484, 0.625, 0.6697, 0.625, 0.75, 0.5454, 0.75, 0.375, 0.75, 0.375, 0.5, 0.5454, 0.5, 0.375, 0.1704, 0.5454, 0.1704, 0.5454, 0.08032, 0.375, 0.08032, 0.375, 0.0, 0.5454, 0.0, 0.625, 0.0, 0.625, 0.08032, 0.625, 0.1704, 0.625, 0.25, 0.5454, 0.25, 0.375, 0.25, 0.625, 0.5, 0.875, 0.5, 0.875, 0.5796, 0.625, 0.5796, 0.5454, 0.08032, 0.5454, 0.1704, 0.5454, 0.1704, 0.5454, 0.08032, 0.3795, 0.1659, 0.5409, 0.1659, 0.5409, 0.1659, 0.3795, 0.1659, 0.5409, 0.08484, 0.3795, 0.08484, 0.375, 0.08032, 0.5454, 0.08032, 0.3795, 0.1659, 0.5409, 0.1659, 0.5454, 0.1704, 0.375, 0.1704, 0.5409, 0.08484, 0.3795, 0.08484, 0.3795, 0.08484, 0.5409, 0.08484, 0.375, 0.08032, 0.5454, 0.08032, 0.5454, 0.08032, 0.375, 0.08032, 0.5409, 0.1659, 0.5409, 0.08484, 0.5409, 0.08484, 0.5409, 0.1659, 0.5454, 0.1704, 0.375, 0.1704, 0.375, 0.1704, 0.5454, 0.1704, 0.5454, 0.1704, 0.5409, 0.1659, 0.5409, 0.08484, 0.5454, 0.08032, 0.3795, 0.08484, 0.3795, 0.08484, 0.3795, 0.1659, 0.3795, 0.1659, 0.375, 0.08032, 0.3795, 0.08484, 0.3795, 0.1659, 0.375, 0.1704, 0.375, 0.1704, 0.375, 0.08032, 0.375, 0.08032, 0.375, 0.1704])
me_cube_002.materials.append(mat_wood)
me_cube_002.use_remesh_fix_poles = True
me_cube_002.use_remesh_preserve_attributes = False
me_cube_002.update()
me_cube_003 = bpy.data.meshes.new('Cube.003')
me_cube_003.from_pydata([(-1.0, -1.0, -1.0), (-1.0, -1.0, 1.0), (-1.0, 1.0, -1.0), (-1.0, 1.0, 1.0), (1.0, -1.0, -1.0), (1.0, -1.0, 1.0), (1.0, 1.0, -1.0), (1.0, 1.0, 1.0)], [], [(0, 1, 3, 2), (2, 3, 7, 6), (6, 7, 5, 4), (4, 5, 1, 0), (2, 6, 4, 0), (7, 3, 1, 5)])
_uv = me_cube_003.uv_layers.new(name='UVMap')
_uv.uv.foreach_set('vector', [0.375, 0.0, 0.625, 0.0, 0.625, 0.25, 0.375, 0.25, 0.375, 0.25, 0.625, 0.25, 0.625, 0.5, 0.375, 0.5, 0.375, 0.5, 0.625, 0.5, 0.625, 0.75, 0.375, 0.75, 0.375, 0.75, 0.625, 0.75, 0.625, 1.0, 0.375, 1.0, 0.125, 0.5, 0.375, 0.5, 0.375, 0.75, 0.125, 0.75, 0.625, 0.5, 0.875, 0.5, 0.875, 0.75, 0.625, 0.75])
me_cube_003.materials.append(mat_wood)
me_cube_003.use_remesh_fix_poles = True
me_cube_003.use_remesh_preserve_attributes = False
me_cube_003.update()
me_cube_004 = bpy.data.meshes.new('Cube.004')
me_cube_004.from_pydata([(-1.0, -1.0, -1.0), (-1.0, -1.0, 1.0), (-1.0, 1.0, -1.0), (-1.0, 1.0, 1.0), (1.0, -1.0, -1.0), (1.0, -1.0, 1.0), (1.0, 1.0, -1.0), (1.0, 1.0, 1.0)], [], [(0, 1, 3, 2), (2, 3, 7, 6), (6, 7, 5, 4), (4, 5, 1, 0), (2, 6, 4, 0), (7, 3, 1, 5)])
_uv = me_cube_004.uv_layers.new(name='UVMap')
_uv.uv.foreach_set('vector', [0.375, 0.0, 0.625, 0.0, 0.625, 0.25, 0.375, 0.25, 0.375, 0.25, 0.625, 0.25, 0.625, 0.5, 0.375, 0.5, 0.375, 0.5, 0.625, 0.5, 0.625, 0.75, 0.375, 0.75, 0.375, 0.75, 0.625, 0.75, 0.625, 1.0, 0.375, 1.0, 0.125, 0.5, 0.375, 0.5, 0.375, 0.75, 0.125, 0.75, 0.625, 0.5, 0.875, 0.5, 0.875, 0.75, 0.625, 0.75])
me_cube_004.materials.append(mat_wood)
me_cube_004.use_remesh_fix_poles = True
me_cube_004.use_remesh_preserve_attributes = False
me_cube_004.update()
me_cube_005 = bpy.data.meshes.new('Cube.005')
me_cube_005.from_pydata([(-1.0, -1.0, -1.0), (-1.0, -1.0, 1.0), (-1.0, 1.0, -1.0), (-1.0, 1.0, 1.0), (1.0, -1.0, -1.0), (1.0, -1.0, 1.0), (1.0, 1.0, -1.0), (1.0, 1.0, 1.0)], [], [(0, 1, 3, 2), (2, 3, 7, 6), (6, 7, 5, 4), (4, 5, 1, 0), (2, 6, 4, 0), (7, 3, 1, 5)])
_uv = me_cube_005.uv_layers.new(name='UVMap')
_uv.uv.foreach_set('vector', [0.375, 0.0, 0.625, 0.0, 0.625, 0.25, 0.375, 0.25, 0.375, 0.25, 0.625, 0.25, 0.625, 0.5, 0.375, 0.5, 0.375, 0.5, 0.625, 0.5, 0.625, 0.75, 0.375, 0.75, 0.375, 0.75, 0.625, 0.75, 0.625, 1.0, 0.375, 1.0, 0.125, 0.5, 0.375, 0.5, 0.375, 0.75, 0.125, 0.75, 0.625, 0.5, 0.875, 0.5, 0.875, 0.75, 0.625, 0.75])
me_cube_005.materials.append(mat_wood)
me_cube_005.use_remesh_fix_poles = True
me_cube_005.use_remesh_preserve_attributes = False
me_cube_005.update()
me_cube_006 = bpy.data.meshes.new('Cube.006')
me_cube_006.from_pydata([(-1.0, -1.0, -1.0), (-1.0, -1.0, 1.0), (-1.0, 1.0, -1.0), (-1.0, 1.0, 1.0), (1.0, -1.0, -1.0), (1.0, -1.0, 1.0), (1.0, 1.0, -1.0), (1.0, 1.0, 1.0)], [], [(0, 1, 3, 2), (2, 3, 7, 6), (6, 7, 5, 4), (4, 5, 1, 0), (2, 6, 4, 0), (7, 3, 1, 5)])
_uv = me_cube_006.uv_layers.new(name='UVMap')
_uv.uv.foreach_set('vector', [0.375, 0.0, 0.625, 0.0, 0.625, 0.25, 0.375, 0.25, 0.375, 0.25, 0.625, 0.25, 0.625, 0.5, 0.375, 0.5, 0.375, 0.5, 0.625, 0.5, 0.625, 0.75, 0.375, 0.75, 0.375, 0.75, 0.625, 0.75, 0.625, 1.0, 0.375, 1.0, 0.125, 0.5, 0.375, 0.5, 0.375, 0.75, 0.125, 0.75, 0.625, 0.5, 0.875, 0.5, 0.875, 0.75, 0.625, 0.75])
me_cube_006.materials.append(mat_wood)
me_cube_006.use_remesh_fix_poles = True
me_cube_006.use_remesh_preserve_attributes = False
me_cube_006.update()
me_cube_007 = bpy.data.meshes.new('Cube.007')
me_cube_007.from_pydata([(-1.0, -1.0, -1.0), (-1.0, -1.0, 1.0), (-1.0, 1.0, -1.0), (-1.0, 1.0, 1.0), (1.0, -1.0, -1.0), (1.0, -1.0, 1.0), (1.0, 1.0, -1.0), (1.0, 1.0, 1.0)], [], [(0, 1, 3, 2), (2, 3, 7, 6), (6, 7, 5, 4), (4, 5, 1, 0), (2, 6, 4, 0), (7, 3, 1, 5)])
_uv = me_cube_007.uv_layers.new(name='UVMap')
_uv.uv.foreach_set('vector', [0.375, 0.0, 0.625, 0.0, 0.625, 0.25, 0.375, 0.25, 0.375, 0.25, 0.625, 0.25, 0.625, 0.5, 0.375, 0.5, 0.375, 0.5, 0.625, 0.5, 0.625, 0.75, 0.375, 0.75, 0.375, 0.75, 0.625, 0.75, 0.625, 1.0, 0.375, 1.0, 0.125, 0.5, 0.375, 0.5, 0.375, 0.75, 0.125, 0.75, 0.625, 0.5, 0.875, 0.5, 0.875, 0.75, 0.625, 0.75])
me_cube_007.materials.append(mat_wood)
me_cube_007.use_remesh_fix_poles = True
me_cube_007.use_remesh_preserve_attributes = False
me_cube_007.update()
me_cube_008 = bpy.data.meshes.new('Cube.008')
me_cube_008.from_pydata([(-1.0, -1.0, -1.0), (-1.0, -1.0, 1.0), (-1.0, 1.0, -1.0), (-1.0, 1.0, 1.0), (1.0, -1.0, -1.0), (1.0, -1.0, 1.0), (1.0, 1.0, -1.0), (1.0, 1.0, 1.0)], [], [(0, 1, 3, 2), (2, 3, 7, 6), (6, 7, 5, 4), (4, 5, 1, 0), (2, 6, 4, 0), (7, 3, 1, 5)])
_uv = me_cube_008.uv_layers.new(name='UVMap')
_uv.uv.foreach_set('vector', [0.375, 0.0, 0.625, 0.0, 0.625, 0.25, 0.375, 0.25, 0.375, 0.25, 0.625, 0.25, 0.625, 0.5, 0.375, 0.5, 0.375, 0.5, 0.625, 0.5, 0.625, 0.75, 0.375, 0.75, 0.375, 0.75, 0.625, 0.75, 0.625, 1.0, 0.375, 1.0, 0.125, 0.5, 0.375, 0.5, 0.375, 0.75, 0.125, 0.75, 0.625, 0.5, 0.875, 0.5, 0.875, 0.75, 0.625, 0.75])
me_cube_008.materials.append(mat_wood)
me_cube_008.use_remesh_fix_poles = True
me_cube_008.use_remesh_preserve_attributes = False
me_cube_008.update()
me_cube_009 = bpy.data.meshes.new('Cube.009')
me_cube_009.from_pydata([(-1.0, -1.0, -1.0), (-1.0, -1.0, 1.0), (-1.0, 1.0, -1.0), (-1.0, 1.0, 1.0), (1.0, -1.0, -1.0), (1.0, -1.0, 1.0), (1.0, 1.0, -1.0), (1.0, 1.0, 1.0)], [], [(0, 1, 3, 2), (2, 3, 7, 6), (6, 7, 5, 4), (4, 5, 1, 0), (2, 6, 4, 0), (7, 3, 1, 5)])
_uv = me_cube_009.uv_layers.new(name='UVMap')
_uv.uv.foreach_set('vector', [0.375, 0.0, 0.625, 0.0, 0.625, 0.25, 0.375, 0.25, 0.375, 0.25, 0.625, 0.25, 0.625, 0.5, 0.375, 0.5, 0.375, 0.5, 0.625, 0.5, 0.625, 0.75, 0.375, 0.75, 0.375, 0.75, 0.625, 0.75, 0.625, 1.0, 0.375, 1.0, 0.125, 0.5, 0.375, 0.5, 0.375, 0.75, 0.125, 0.75, 0.625, 0.5, 0.875, 0.5, 0.875, 0.75, 0.625, 0.75])
me_cube_009.materials.append(mat_wood)
me_cube_009.use_remesh_fix_poles = True
me_cube_009.use_remesh_preserve_attributes = False
me_cube_009.update()
me_cube_010 = bpy.data.meshes.new('Cube.010')
me_cube_010.from_pydata([(-1.0, -1.0, -1.0), (-1.0, -1.0, 1.0), (-1.0, 1.0, -1.0), (-1.0, 1.0, 1.0), (1.0, -1.0, -1.0), (1.0, -1.0, 1.0), (1.0, 1.0, -1.0), (1.0, 1.0, 1.0)], [], [(0, 1, 3, 2), (2, 3, 7, 6), (6, 7, 5, 4), (4, 5, 1, 0), (2, 6, 4, 0), (7, 3, 1, 5)])
_uv = me_cube_010.uv_layers.new(name='UVMap')
_uv.uv.foreach_set('vector', [0.375, 0.0, 0.625, 0.0, 0.625, 0.25, 0.375, 0.25, 0.375, 0.25, 0.625, 0.25, 0.625, 0.5, 0.375, 0.5, 0.375, 0.5, 0.625, 0.5, 0.625, 0.75, 0.375, 0.75, 0.375, 0.75, 0.625, 0.75, 0.625, 1.0, 0.375, 1.0, 0.125, 0.5, 0.375, 0.5, 0.375, 0.75, 0.125, 0.75, 0.625, 0.5, 0.875, 0.5, 0.875, 0.75, 0.625, 0.75])
me_cube_010.materials.append(mat_wood)
me_cube_010.use_remesh_fix_poles = True
me_cube_010.use_remesh_preserve_attributes = False
me_cube_010.update()
me_cylinder = bpy.data.meshes.new('Cylinder')
me_cylinder.from_pydata([(0.0, 1.0, -1.0), (0.0, 1.0, 1.0), (0.9511, 0.309, -1.0), (0.9511, 0.309, 1.0), (0.5878, -0.809, -1.0), (0.5878, -0.809, 1.0), (-0.5878, -0.809, -1.0), (-0.5878, -0.809, 1.0), (-0.9511, 0.309, -1.0), (-0.9511, 0.309, 1.0)], [], [(0, 1, 3, 2), (2, 3, 5, 4), (4, 5, 7, 6), (3, 1, 9, 7, 5), (6, 7, 9, 8), (8, 9, 1, 0), (0, 2, 4, 6, 8)])
_uv = me_cylinder.uv_layers.new(name='UVMap')
_uv.uv.foreach_set('vector', [1.0, 0.5, 1.0, 1.0, 0.8, 1.0, 0.8, 0.5, 0.8, 0.5, 0.8, 1.0, 0.6, 1.0, 0.6, 0.5, 0.6, 0.5, 0.6, 1.0, 0.4, 1.0, 0.4, 0.5, 0.4783, 0.3242, 0.25, 0.49, 0.02175, 0.3242, 0.1089, 0.05584, 0.3911, 0.05584, 0.4, 0.5, 0.4, 1.0, 0.2, 1.0, 0.2, 0.5, 0.2, 0.5, 0.2, 1.0, 2.98e-08, 1.0, 2.98e-08, 0.5, 0.75, 0.49, 0.9783, 0.3242, 0.8911, 0.05584, 0.6089, 0.05584, 0.5217, 0.3242])
me_cylinder.materials.append(mat_wood)
me_cylinder.use_remesh_fix_poles = True
me_cylinder.use_remesh_preserve_attributes = False
me_cylinder.update()
me_cube_017 = bpy.data.meshes.new('Cube.017')
me_cube_017.from_pydata([(-1.0, -1.0, -1.0), (-1.0, -1.0, 1.0), (-1.0, 1.0, -1.0), (-1.0, 1.0, 1.0), (1.0, -1.0, -1.0), (1.0, -1.0, 1.0), (1.0, 1.0, -1.0), (1.0, 1.0, 1.0)], [], [(0, 1, 3, 2), (2, 3, 7, 6), (6, 7, 5, 4), (4, 5, 1, 0), (2, 6, 4, 0), (7, 3, 1, 5)])
_uv = me_cube_017.uv_layers.new(name='UVMap')
_uv.uv.foreach_set('vector', [0.375, 0.0, 0.625, 0.0, 0.625, 0.25, 0.375, 0.25, 0.375, 0.25, 0.625, 0.25, 0.625, 0.5, 0.375, 0.5, 0.375, 0.5, 0.625, 0.5, 0.625, 0.75, 0.375, 0.75, 0.375, 0.75, 0.625, 0.75, 0.625, 1.0, 0.375, 1.0, 0.125, 0.5, 0.375, 0.5, 0.375, 0.75, 0.125, 0.75, 0.625, 0.5, 0.875, 0.5, 0.875, 0.75, 0.625, 0.75])
me_cube_017.materials.append(mat_wood)
me_cube_017.use_remesh_fix_poles = True
me_cube_017.use_remesh_preserve_attributes = False
me_cube_017.update()
me_cylinder_001 = bpy.data.meshes.new('Cylinder.001')
me_cylinder_001.from_pydata([(0.0, 1.0, -1.0), (0.0, 1.0, 1.0), (0.9511, 0.309, -1.0), (0.9511, 0.309, 1.0), (0.5878, -0.809, -1.0), (0.5878, -0.809, 1.0), (-0.5878, -0.809, -1.0), (-0.5878, -0.809, 1.0), (-0.9511, 0.309, -1.0), (-0.9511, 0.309, 1.0)], [], [(0, 1, 3, 2), (2, 3, 5, 4), (4, 5, 7, 6), (3, 1, 9, 7, 5), (6, 7, 9, 8), (8, 9, 1, 0), (0, 2, 4, 6, 8)])
_uv = me_cylinder_001.uv_layers.new(name='UVMap')
_uv.uv.foreach_set('vector', [1.0, 0.5, 1.0, 1.0, 0.8, 1.0, 0.8, 0.5, 0.8, 0.5, 0.8, 1.0, 0.6, 1.0, 0.6, 0.5, 0.6, 0.5, 0.6, 1.0, 0.4, 1.0, 0.4, 0.5, 0.4783, 0.3242, 0.25, 0.49, 0.02175, 0.3242, 0.1089, 0.05584, 0.3911, 0.05584, 0.4, 0.5, 0.4, 1.0, 0.2, 1.0, 0.2, 0.5, 0.2, 0.5, 0.2, 1.0, 2.98e-08, 1.0, 2.98e-08, 0.5, 0.75, 0.49, 0.9783, 0.3242, 0.8911, 0.05584, 0.6089, 0.05584, 0.5217, 0.3242])
me_cylinder_001.materials.append(mat_wood)
me_cylinder_001.use_remesh_fix_poles = True
me_cylinder_001.use_remesh_preserve_attributes = False
me_cylinder_001.update()
me_cylinder_002 = bpy.data.meshes.new('Cylinder.002')
me_cylinder_002.from_pydata([(0.007492, 0.2117, -1.379), (0.007492, 0.2117, -0.6064), (0.2668, 0.04938, -1.379), (0.2668, 0.04938, -0.6064), (0.1677, -0.2133, -1.379), (0.1677, -0.2133, -0.6064), (-0.1528, -0.2133, -1.379), (-0.1528, -0.2133, -0.6064), (-0.2518, 0.04938, -1.379), (-0.2518, 0.04938, -0.6064), (0.2928, 0.04938, -0.2805), (0.03348, 0.2117, -0.2805), (0.1937, -0.2133, -0.2805), (-0.1268, -0.2133, -0.2805), (-0.2258, 0.04938, -0.2805), (0.2351, 0.1074, 0.4871), (-0.02423, 0.2698, 0.4871), (0.136, -0.1552, 0.4871), (-0.1845, -0.1552, 0.4871), (-0.2835, 0.1074, 0.4871), (0.1927, 0.09558, 1.779), (-0.02423, 0.2314, 1.779), (0.1099, -0.1242, 1.779), (-0.1583, -0.1242, 1.779), (-0.2412, 0.09558, 1.779)], [], [(0, 1, 3, 2), (2, 3, 5, 4), (4, 5, 7, 6), (5, 3, 10, 12), (6, 7, 9, 8), (8, 9, 1, 0), (0, 2, 4, 6, 8), (12, 10, 15, 17), (1, 9, 14, 11), (3, 1, 11, 10), (7, 5, 12, 13), (9, 7, 13, 14), (18, 17, 22, 23), (11, 14, 19, 16), (13, 12, 17, 18), (10, 11, 16, 15), (14, 13, 18, 19), (20, 21, 24, 23, 22), (15, 16, 21, 20), (19, 18, 23, 24), (17, 15, 20, 22), (16, 19, 24, 21)])
_uv = me_cylinder_002.uv_layers.new(name='UVMap')
_uv.uv.foreach_set('vector', [1.0, 0.5, 1.0, 1.0, 0.8, 1.0, 0.8, 0.5, 0.8, 0.5, 0.8, 1.0, 0.6, 1.0, 0.6, 0.5, 0.6, 0.5, 0.6, 1.0, 0.4, 1.0, 0.4, 0.5, 0.6, 1.0, 0.8, 1.0, 0.8, 1.0, 0.6, 1.0, 0.4, 0.5, 0.4, 1.0, 0.2, 1.0, 0.2, 0.5, 0.2, 0.5, 0.2, 1.0, 2.98e-08, 1.0, 2.98e-08, 0.5, 0.75, 0.49, 0.9783, 0.3242, 0.8911, 0.05584, 0.6089, 0.05584, 0.5217, 0.3242, 0.6, 1.0, 0.8, 1.0, 0.8, 1.0, 0.6, 1.0, 2.98e-08, 1.0, 0.2, 1.0, 0.2, 1.0, 2.98e-08, 1.0, 0.8, 1.0, 1.0, 1.0, 1.0, 1.0, 0.8, 1.0, 0.4, 1.0, 0.6, 1.0, 0.6, 1.0, 0.4, 1.0, 0.2, 1.0, 0.4, 1.0, 0.4, 1.0, 0.2, 1.0, 0.4, 1.0, 0.6, 1.0, 0.6, 1.0, 0.4, 1.0, 2.98e-08, 1.0, 0.2, 1.0, 0.2, 1.0, 2.98e-08, 1.0, 0.4, 1.0, 0.6, 1.0, 0.6, 1.0, 0.4, 1.0, 0.8, 1.0, 1.0, 1.0, 1.0, 1.0, 0.8, 1.0, 0.2, 1.0, 0.4, 1.0, 0.4, 1.0, 0.2, 1.0, 0.4783, 0.3242, 0.25, 0.49, 0.02175, 0.3242, 0.1089, 0.05584, 0.3911, 0.05584, 0.8, 1.0, 1.0, 1.0, 1.0, 1.0, 0.8, 1.0, 0.2, 1.0, 0.4, 1.0, 0.4, 1.0, 0.2, 1.0, 0.6, 1.0, 0.8, 1.0, 0.8, 1.0, 0.6, 1.0, 2.98e-08, 1.0, 0.2, 1.0, 0.2, 1.0, 2.98e-08, 1.0])
me_cylinder_002.materials.append(mat_wood)
me_cylinder_002.use_remesh_fix_poles = True
me_cylinder_002.use_remesh_preserve_attributes = False
me_cylinder_002.update()
me_torus = bpy.data.meshes.new('Torus')
me_torus.from_pydata([(1.13, 0.0, 0.0), (1.113, 0.0, 0.065), (1.065, 0.0, 0.1126), (1.0, 0.0, 0.13), (0.935, 0.0, 0.1126), (0.8874, 0.0, 0.065), (0.87, 0.0, 1.592e-17), (0.8874, 0.0, -0.065), (0.935, 0.0, -0.1126), (1.0, 0.0, -0.13), (1.065, 0.0, -0.1126), (1.113, 0.0, -0.065), (0.799, 0.799, 0.0), (0.7867, 0.7867, 0.065), (0.7531, 0.7531, 0.1126), (0.7071, 0.7071, 0.13), (0.6611, 0.6611, 0.1126), (0.6275, 0.6275, 0.065), (0.6152, 0.6152, 1.592e-17), (0.6275, 0.6275, -0.065), (0.6611, 0.6611, -0.1126), (0.7071, 0.7071, -0.13), (0.7531, 0.7531, -0.1126), (0.7867, 0.7867, -0.065), (8.531e-08, 1.13, 0.0), (8.4e-08, 1.113, 0.065), (8.041e-08, 1.065, 0.1126), (7.55e-08, 1.0, 0.13), (7.059e-08, 0.935, 0.1126), (6.7e-08, 0.8874, 0.065), (6.568e-08, 0.87, 1.592e-17), (6.7e-08, 0.8874, -0.065), (7.059e-08, 0.935, -0.1126), (7.55e-08, 1.0, -0.13), (8.041e-08, 1.065, -0.1126), (8.4e-08, 1.113, -0.065), (-0.799, 0.799, 0.0), (-0.7867, 0.7867, 0.065), (-0.7531, 0.7531, 0.1126), (-0.7071, 0.7071, 0.13), (-0.6611, 0.6611, 0.1126), (-0.6275, 0.6275, 0.065), (-0.6152, 0.6152, 1.592e-17), (-0.6275, 0.6275, -0.065), (-0.6611, 0.6611, -0.1126), (-0.7071, 0.7071, -0.13), (-0.7531, 0.7531, -0.1126), (-0.7867, 0.7867, -0.065), (-1.13, 9.879e-08, 0.0), (-1.113, 9.727e-08, 0.065), (-1.065, 9.311e-08, 0.1126), (-1.0, 8.742e-08, 0.13), (-0.935, 8.174e-08, 0.1126), (-0.8874, 7.758e-08, 0.065), (-0.87, 7.606e-08, 1.592e-17), (-0.8874, 7.758e-08, -0.065), (-0.935, 8.174e-08, -0.1126), (-1.0, 8.742e-08, -0.13), (-1.065, 9.311e-08, -0.1126), (-1.113, 9.727e-08, -0.065), (-0.799, -0.799, 0.0), (-0.7867, -0.7867, 0.065), (-0.7531, -0.7531, 0.1126), (-0.7071, -0.7071, 0.13), (-0.6611, -0.6611, 0.1126), (-0.6275, -0.6275, 0.065), (-0.6152, -0.6152, 1.592e-17), (-0.6275, -0.6275, -0.065), (-0.6611, -0.6611, -0.1126), (-0.7071, -0.7071, -0.13), (-0.7531, -0.7531, -0.1126), (-0.7867, -0.7867, -0.065), (8.531e-08, -1.13, 0.0), (8.4e-08, -1.113, 0.065), (8.041e-08, -1.065, 0.1126), (7.55e-08, -1.0, 0.13), (7.059e-08, -0.935, 0.1126), (6.7e-08, -0.8874, 0.065), (6.568e-08, -0.87, 1.592e-17), (6.7e-08, -0.8874, -0.065), (7.059e-08, -0.935, -0.1126), (7.55e-08, -1.0, -0.13), (8.041e-08, -1.065, -0.1126), (8.4e-08, -1.113, -0.065), (0.799, -0.799, 0.0), (0.7867, -0.7867, 0.065), (0.7531, -0.7531, 0.1126), (0.7071, -0.7071, 0.13), (0.6611, -0.6611, 0.1126), (0.6275, -0.6275, 0.065), (0.6152, -0.6152, 1.592e-17), (0.6275, -0.6275, -0.065), (0.6611, -0.6611, -0.1126), (0.7071, -0.7071, -0.13), (0.7531, -0.7531, -0.1126), (0.7867, -0.7867, -0.065)], [], [(0, 12, 13, 1), (1, 13, 14, 2), (2, 14, 15, 3), (3, 15, 16, 4), (4, 16, 17, 5), (5, 17, 18, 6), (6, 18, 19, 7), (7, 19, 20, 8), (8, 20, 21, 9), (9, 21, 22, 10), (10, 22, 23, 11), (11, 23, 12, 0), (12, 24, 25, 13), (13, 25, 26, 14), (14, 26, 27, 15), (15, 27, 28, 16), (16, 28, 29, 17), (17, 29, 30, 18), (18, 30, 31, 19), (19, 31, 32, 20), (20, 32, 33, 21), (21, 33, 34, 22), (22, 34, 35, 23), (23, 35, 24, 12), (24, 36, 37, 25), (25, 37, 38, 26), (26, 38, 39, 27), (27, 39, 40, 28), (28, 40, 41, 29), (29, 41, 42, 30), (30, 42, 43, 31), (31, 43, 44, 32), (32, 44, 45, 33), (33, 45, 46, 34), (34, 46, 47, 35), (35, 47, 36, 24), (36, 48, 49, 37), (37, 49, 50, 38), (38, 50, 51, 39), (39, 51, 52, 40), (40, 52, 53, 41), (41, 53, 54, 42), (42, 54, 55, 43), (43, 55, 56, 44), (44, 56, 57, 45), (45, 57, 58, 46), (46, 58, 59, 47), (47, 59, 48, 36), (48, 60, 61, 49), (49, 61, 62, 50), (50, 62, 63, 51), (51, 63, 64, 52), (52, 64, 65, 53), (53, 65, 66, 54), (54, 66, 67, 55), (55, 67, 68, 56), (56, 68, 69, 57), (57, 69, 70, 58), (58, 70, 71, 59), (59, 71, 60, 48), (60, 72, 73, 61), (61, 73, 74, 62), (62, 74, 75, 63), (63, 75, 76, 64), (64, 76, 77, 65), (65, 77, 78, 66), (66, 78, 79, 67), (67, 79, 80, 68), (68, 80, 81, 69), (69, 81, 82, 70), (70, 82, 83, 71), (71, 83, 72, 60), (72, 84, 85, 73), (73, 85, 86, 74), (74, 86, 87, 75), (75, 87, 88, 76), (76, 88, 89, 77), (77, 89, 90, 78), (78, 90, 91, 79), (79, 91, 92, 80), (80, 92, 93, 81), (81, 93, 94, 82), (82, 94, 95, 83), (83, 95, 84, 72), (84, 0, 1, 85), (85, 1, 2, 86), (86, 2, 3, 87), (87, 3, 4, 88), (88, 4, 5, 89), (89, 5, 6, 90), (90, 6, 7, 91), (91, 7, 8, 92), (92, 8, 9, 93), (93, 9, 10, 94), (94, 10, 11, 95), (95, 11, 0, 84)])
_uv = me_torus.uv_layers.new(name='UVMap')
_uv.uv.foreach_set('vector', [0.5, 0.5, 0.625, 0.5, 0.625, 0.5833, 0.5, 0.5833, 0.5, 0.5833, 0.625, 0.5833, 0.625, 0.6667, 0.5, 0.6667, 0.5, 0.6667, 0.625, 0.6667, 0.625, 0.75, 0.5, 0.75, 0.5, 0.75, 0.625, 0.75, 0.625, 0.8333, 0.5, 0.8333, 0.5, 0.8333, 0.625, 0.8333, 0.625, 0.9167, 0.5, 0.9167, 0.5, 0.9167, 0.625, 0.9167, 0.625, 1.0, 0.5, 1.0, 0.5, 2.22e-16, 0.625, 2.22e-16, 0.625, 0.08333, 0.5, 0.08333, 0.5, 0.08333, 0.625, 0.08333, 0.625, 0.1667, 0.5, 0.1667, 0.5, 0.1667, 0.625, 0.1667, 0.625, 0.25, 0.5, 0.25, 0.5, 0.25, 0.625, 0.25, 0.625, 0.3333, 0.5, 0.3333, 0.5, 0.3333, 0.625, 0.3333, 0.625, 0.4167, 0.5, 0.4167, 0.5, 0.4167, 0.625, 0.4167, 0.625, 0.5, 0.5, 0.5, 0.625, 0.5, 0.75, 0.5, 0.75, 0.5833, 0.625, 0.5833, 0.625, 0.5833, 0.75, 0.5833, 0.75, 0.6667, 0.625, 0.6667, 0.625, 0.6667, 0.75, 0.6667, 0.75, 0.75, 0.625, 0.75, 0.625, 0.75, 0.75, 0.75, 0.75, 0.8333, 0.625, 0.8333, 0.625, 0.8333, 0.75, 0.8333, 0.75, 0.9167, 0.625, 0.9167, 0.625, 0.9167, 0.75, 0.9167, 0.75, 1.0, 0.625, 1.0, 0.625, 2.22e-16, 0.75, 2.22e-16, 0.75, 0.08333, 0.625, 0.08333, 0.625, 0.08333, 0.75, 0.08333, 0.75, 0.1667, 0.625, 0.1667, 0.625, 0.1667, 0.75, 0.1667, 0.75, 0.25, 0.625, 0.25, 0.625, 0.25, 0.75, 0.25, 0.75, 0.3333, 0.625, 0.3333, 0.625, 0.3333, 0.75, 0.3333, 0.75, 0.4167, 0.625, 0.4167, 0.625, 0.4167, 0.75, 0.4167, 0.75, 0.5, 0.625, 0.5, 0.75, 0.5, 0.875, 0.5, 0.875, 0.5833, 0.75, 0.5833, 0.75, 0.5833, 0.875, 0.5833, 0.875, 0.6667, 0.75, 0.6667, 0.75, 0.6667, 0.875, 0.6667, 0.875, 0.75, 0.75, 0.75, 0.75, 0.75, 0.875, 0.75, 0.875, 0.8333, 0.75, 0.8333, 0.75, 0.8333, 0.875, 0.8333, 0.875, 0.9167, 0.75, 0.9167, 0.75, 0.9167, 0.875, 0.9167, 0.875, 1.0, 0.75, 1.0, 0.75, 2.22e-16, 0.875, 2.22e-16, 0.875, 0.08333, 0.75, 0.08333, 0.75, 0.08333, 0.875, 0.08333, 0.875, 0.1667, 0.75, 0.1667, 0.75, 0.1667, 0.875, 0.1667, 0.875, 0.25, 0.75, 0.25, 0.75, 0.25, 0.875, 0.25, 0.875, 0.3333, 0.75, 0.3333, 0.75, 0.3333, 0.875, 0.3333, 0.875, 0.4167, 0.75, 0.4167, 0.75, 0.4167, 0.875, 0.4167, 0.875, 0.5, 0.75, 0.5, 0.875, 0.5, 1.0, 0.5, 1.0, 0.5833, 0.875, 0.5833, 0.875, 0.5833, 1.0, 0.5833, 1.0, 0.6667, 0.875, 0.6667, 0.875, 0.6667, 1.0, 0.6667, 1.0, 0.75, 0.875, 0.75, 0.875, 0.75, 1.0, 0.75, 1.0, 0.8333, 0.875, 0.8333, 0.875, 0.8333, 1.0, 0.8333, 1.0, 0.9167, 0.875, 0.9167, 0.875, 0.9167, 1.0, 0.9167, 1.0, 1.0, 0.875, 1.0, 0.875, 2.22e-16, 1.0, 2.22e-16, 1.0, 0.08333, 0.875, 0.08333, 0.875, 0.08333, 1.0, 0.08333, 1.0, 0.1667, 0.875, 0.1667, 0.875, 0.1667, 1.0, 0.1667, 1.0, 0.25, 0.875, 0.25, 0.875, 0.25, 1.0, 0.25, 1.0, 0.3333, 0.875, 0.3333, 0.875, 0.3333, 1.0, 0.3333, 1.0, 0.4167, 0.875, 0.4167, 0.875, 0.4167, 1.0, 0.4167, 1.0, 0.5, 0.875, 0.5, 0.0, 0.5, 0.125, 0.5, 0.125, 0.5833, 0.0, 0.5833, 0.0, 0.5833, 0.125, 0.5833, 0.125, 0.6667, 0.0, 0.6667, 0.0, 0.6667, 0.125, 0.6667, 0.125, 0.75, 0.0, 0.75, 0.0, 0.75, 0.125, 0.75, 0.125, 0.8333, 0.0, 0.8333, 0.0, 0.8333, 0.125, 0.8333, 0.125, 0.9167, 0.0, 0.9167, 0.0, 0.9167, 0.125, 0.9167, 0.125, 1.0, 0.0, 1.0, 0.0, 2.22e-16, 0.125, 2.22e-16, 0.125, 0.08333, 0.0, 0.08333, 0.0, 0.08333, 0.125, 0.08333, 0.125, 0.1667, 0.0, 0.1667, 0.0, 0.1667, 0.125, 0.1667, 0.125, 0.25, 0.0, 0.25, 0.0, 0.25, 0.125, 0.25, 0.125, 0.3333, 0.0, 0.3333, 0.0, 0.3333, 0.125, 0.3333, 0.125, 0.4167, 0.0, 0.4167, 0.0, 0.4167, 0.125, 0.4167, 0.125, 0.5, 0.0, 0.5, 0.125, 0.5, 0.25, 0.5, 0.25, 0.5833, 0.125, 0.5833, 0.125, 0.5833, 0.25, 0.5833, 0.25, 0.6667, 0.125, 0.6667, 0.125, 0.6667, 0.25, 0.6667, 0.25, 0.75, 0.125, 0.75, 0.125, 0.75, 0.25, 0.75, 0.25, 0.8333, 0.125, 0.8333, 0.125, 0.8333, 0.25, 0.8333, 0.25, 0.9167, 0.125, 0.9167, 0.125, 0.9167, 0.25, 0.9167, 0.25, 1.0, 0.125, 1.0, 0.125, 2.22e-16, 0.25, 2.22e-16, 0.25, 0.08333, 0.125, 0.08333, 0.125, 0.08333, 0.25, 0.08333, 0.25, 0.1667, 0.125, 0.1667, 0.125, 0.1667, 0.25, 0.1667, 0.25, 0.25, 0.125, 0.25, 0.125, 0.25, 0.25, 0.25, 0.25, 0.3333, 0.125, 0.3333, 0.125, 0.3333, 0.25, 0.3333, 0.25, 0.4167, 0.125, 0.4167, 0.125, 0.4167, 0.25, 0.4167, 0.25, 0.5, 0.125, 0.5, 0.25, 0.5, 0.375, 0.5, 0.375, 0.5833, 0.25, 0.5833, 0.25, 0.5833, 0.375, 0.5833, 0.375, 0.6667, 0.25, 0.6667, 0.25, 0.6667, 0.375, 0.6667, 0.375, 0.75, 0.25, 0.75, 0.25, 0.75, 0.375, 0.75, 0.375, 0.8333, 0.25, 0.8333, 0.25, 0.8333, 0.375, 0.8333, 0.375, 0.9167, 0.25, 0.9167, 0.25, 0.9167, 0.375, 0.9167, 0.375, 1.0, 0.25, 1.0, 0.25, 2.22e-16, 0.375, 2.22e-16, 0.375, 0.08333, 0.25, 0.08333, 0.25, 0.08333, 0.375, 0.08333, 0.375, 0.1667, 0.25, 0.1667, 0.25, 0.1667, 0.375, 0.1667, 0.375, 0.25, 0.25, 0.25, 0.25, 0.25, 0.375, 0.25, 0.375, 0.3333, 0.25, 0.3333, 0.25, 0.3333, 0.375, 0.3333, 0.375, 0.4167, 0.25, 0.4167, 0.25, 0.4167, 0.375, 0.4167, 0.375, 0.5, 0.25, 0.5, 0.375, 0.5, 0.5, 0.5, 0.5, 0.5833, 0.375, 0.5833, 0.375, 0.5833, 0.5, 0.5833, 0.5, 0.6667, 0.375, 0.6667, 0.375, 0.6667, 0.5, 0.6667, 0.5, 0.75, 0.375, 0.75, 0.375, 0.75, 0.5, 0.75, 0.5, 0.8333, 0.375, 0.8333, 0.375, 0.8333, 0.5, 0.8333, 0.5, 0.9167, 0.375, 0.9167, 0.375, 0.9167, 0.5, 0.9167, 0.5, 1.0, 0.375, 1.0, 0.375, 2.22e-16, 0.5, 2.22e-16, 0.5, 0.08333, 0.375, 0.08333, 0.375, 0.08333, 0.5, 0.08333, 0.5, 0.1667, 0.375, 0.1667, 0.375, 0.1667, 0.5, 0.1667, 0.5, 0.25, 0.375, 0.25, 0.375, 0.25, 0.5, 0.25, 0.5, 0.3333, 0.375, 0.3333, 0.375, 0.3333, 0.5, 0.3333, 0.5, 0.4167, 0.375, 0.4167, 0.375, 0.4167, 0.5, 0.4167, 0.5, 0.5, 0.375, 0.5])
me_torus.materials.append(mat_metal)
me_torus.use_remesh_fix_poles = True
me_torus.use_remesh_preserve_attributes = False
me_torus.update()
me_torus_001 = bpy.data.meshes.new('Torus.001')
me_torus_001.from_pydata([(1.13, 0.0, 0.0), (1.113, 0.0, 0.065), (1.065, 0.0, 0.1126), (1.0, 0.0, 0.13), (0.935, 0.0, 0.1126), (0.8874, 0.0, 0.065), (0.87, 0.0, 1.592e-17), (0.8874, 0.0, -0.065), (0.935, 0.0, -0.1126), (1.0, 0.0, -0.13), (1.065, 0.0, -0.1126), (1.113, 0.0, -0.065), (0.799, 0.799, 0.0), (0.7867, 0.7867, 0.065), (0.7531, 0.7531, 0.1126), (0.7071, 0.7071, 0.13), (0.6611, 0.6611, 0.1126), (0.6275, 0.6275, 0.065), (0.6152, 0.6152, 1.592e-17), (0.6275, 0.6275, -0.065), (0.6611, 0.6611, -0.1126), (0.7071, 0.7071, -0.13), (0.7531, 0.7531, -0.1126), (0.7867, 0.7867, -0.065), (8.531e-08, 1.13, 0.0), (8.4e-08, 1.113, 0.065), (8.041e-08, 1.065, 0.1126), (7.55e-08, 1.0, 0.13), (7.059e-08, 0.935, 0.1126), (6.7e-08, 0.8874, 0.065), (6.568e-08, 0.87, 1.592e-17), (6.7e-08, 0.8874, -0.065), (7.059e-08, 0.935, -0.1126), (7.55e-08, 1.0, -0.13), (8.041e-08, 1.065, -0.1126), (8.4e-08, 1.113, -0.065), (-0.799, 0.799, 0.0), (-0.7867, 0.7867, 0.065), (-0.7531, 0.7531, 0.1126), (-0.7071, 0.7071, 0.13), (-0.6611, 0.6611, 0.1126), (-0.6275, 0.6275, 0.065), (-0.6152, 0.6152, 1.592e-17), (-0.6275, 0.6275, -0.065), (-0.6611, 0.6611, -0.1126), (-0.7071, 0.7071, -0.13), (-0.7531, 0.7531, -0.1126), (-0.7867, 0.7867, -0.065), (-1.13, 9.879e-08, 0.0), (-1.113, 9.727e-08, 0.065), (-1.065, 9.311e-08, 0.1126), (-1.0, 8.742e-08, 0.13), (-0.935, 8.174e-08, 0.1126), (-0.8874, 7.758e-08, 0.065), (-0.87, 7.606e-08, 1.592e-17), (-0.8874, 7.758e-08, -0.065), (-0.935, 8.174e-08, -0.1126), (-1.0, 8.742e-08, -0.13), (-1.065, 9.311e-08, -0.1126), (-1.113, 9.727e-08, -0.065), (-0.799, -0.799, 0.0), (-0.7867, -0.7867, 0.065), (-0.7531, -0.7531, 0.1126), (-0.7071, -0.7071, 0.13), (-0.6611, -0.6611, 0.1126), (-0.6275, -0.6275, 0.065), (-0.6152, -0.6152, 1.592e-17), (-0.6275, -0.6275, -0.065), (-0.6611, -0.6611, -0.1126), (-0.7071, -0.7071, -0.13), (-0.7531, -0.7531, -0.1126), (-0.7867, -0.7867, -0.065), (8.531e-08, -1.13, 0.0), (8.4e-08, -1.113, 0.065), (8.041e-08, -1.065, 0.1126), (7.55e-08, -1.0, 0.13), (7.059e-08, -0.935, 0.1126), (6.7e-08, -0.8874, 0.065), (6.568e-08, -0.87, 1.592e-17), (6.7e-08, -0.8874, -0.065), (7.059e-08, -0.935, -0.1126), (7.55e-08, -1.0, -0.13), (8.041e-08, -1.065, -0.1126), (8.4e-08, -1.113, -0.065), (0.799, -0.799, 0.0), (0.7867, -0.7867, 0.065), (0.7531, -0.7531, 0.1126), (0.7071, -0.7071, 0.13), (0.6611, -0.6611, 0.1126), (0.6275, -0.6275, 0.065), (0.6152, -0.6152, 1.592e-17), (0.6275, -0.6275, -0.065), (0.6611, -0.6611, -0.1126), (0.7071, -0.7071, -0.13), (0.7531, -0.7531, -0.1126), (0.7867, -0.7867, -0.065)], [], [(0, 12, 13, 1), (1, 13, 14, 2), (2, 14, 15, 3), (3, 15, 16, 4), (4, 16, 17, 5), (5, 17, 18, 6), (6, 18, 19, 7), (7, 19, 20, 8), (8, 20, 21, 9), (9, 21, 22, 10), (10, 22, 23, 11), (11, 23, 12, 0), (12, 24, 25, 13), (13, 25, 26, 14), (14, 26, 27, 15), (15, 27, 28, 16), (16, 28, 29, 17), (17, 29, 30, 18), (18, 30, 31, 19), (19, 31, 32, 20), (20, 32, 33, 21), (21, 33, 34, 22), (22, 34, 35, 23), (23, 35, 24, 12), (24, 36, 37, 25), (25, 37, 38, 26), (26, 38, 39, 27), (27, 39, 40, 28), (28, 40, 41, 29), (29, 41, 42, 30), (30, 42, 43, 31), (31, 43, 44, 32), (32, 44, 45, 33), (33, 45, 46, 34), (34, 46, 47, 35), (35, 47, 36, 24), (36, 48, 49, 37), (37, 49, 50, 38), (38, 50, 51, 39), (39, 51, 52, 40), (40, 52, 53, 41), (41, 53, 54, 42), (42, 54, 55, 43), (43, 55, 56, 44), (44, 56, 57, 45), (45, 57, 58, 46), (46, 58, 59, 47), (47, 59, 48, 36), (48, 60, 61, 49), (49, 61, 62, 50), (50, 62, 63, 51), (51, 63, 64, 52), (52, 64, 65, 53), (53, 65, 66, 54), (54, 66, 67, 55), (55, 67, 68, 56), (56, 68, 69, 57), (57, 69, 70, 58), (58, 70, 71, 59), (59, 71, 60, 48), (60, 72, 73, 61), (61, 73, 74, 62), (62, 74, 75, 63), (63, 75, 76, 64), (64, 76, 77, 65), (65, 77, 78, 66), (66, 78, 79, 67), (67, 79, 80, 68), (68, 80, 81, 69), (69, 81, 82, 70), (70, 82, 83, 71), (71, 83, 72, 60), (72, 84, 85, 73), (73, 85, 86, 74), (74, 86, 87, 75), (75, 87, 88, 76), (76, 88, 89, 77), (77, 89, 90, 78), (78, 90, 91, 79), (79, 91, 92, 80), (80, 92, 93, 81), (81, 93, 94, 82), (82, 94, 95, 83), (83, 95, 84, 72), (84, 0, 1, 85), (85, 1, 2, 86), (86, 2, 3, 87), (87, 3, 4, 88), (88, 4, 5, 89), (89, 5, 6, 90), (90, 6, 7, 91), (91, 7, 8, 92), (92, 8, 9, 93), (93, 9, 10, 94), (94, 10, 11, 95), (95, 11, 0, 84)])
_uv = me_torus_001.uv_layers.new(name='UVMap')
_uv.uv.foreach_set('vector', [0.5, 0.5, 0.625, 0.5, 0.625, 0.5833, 0.5, 0.5833, 0.5, 0.5833, 0.625, 0.5833, 0.625, 0.6667, 0.5, 0.6667, 0.5, 0.6667, 0.625, 0.6667, 0.625, 0.75, 0.5, 0.75, 0.5, 0.75, 0.625, 0.75, 0.625, 0.8333, 0.5, 0.8333, 0.5, 0.8333, 0.625, 0.8333, 0.625, 0.9167, 0.5, 0.9167, 0.5, 0.9167, 0.625, 0.9167, 0.625, 1.0, 0.5, 1.0, 0.5, 2.22e-16, 0.625, 2.22e-16, 0.625, 0.08333, 0.5, 0.08333, 0.5, 0.08333, 0.625, 0.08333, 0.625, 0.1667, 0.5, 0.1667, 0.5, 0.1667, 0.625, 0.1667, 0.625, 0.25, 0.5, 0.25, 0.5, 0.25, 0.625, 0.25, 0.625, 0.3333, 0.5, 0.3333, 0.5, 0.3333, 0.625, 0.3333, 0.625, 0.4167, 0.5, 0.4167, 0.5, 0.4167, 0.625, 0.4167, 0.625, 0.5, 0.5, 0.5, 0.625, 0.5, 0.75, 0.5, 0.75, 0.5833, 0.625, 0.5833, 0.625, 0.5833, 0.75, 0.5833, 0.75, 0.6667, 0.625, 0.6667, 0.625, 0.6667, 0.75, 0.6667, 0.75, 0.75, 0.625, 0.75, 0.625, 0.75, 0.75, 0.75, 0.75, 0.8333, 0.625, 0.8333, 0.625, 0.8333, 0.75, 0.8333, 0.75, 0.9167, 0.625, 0.9167, 0.625, 0.9167, 0.75, 0.9167, 0.75, 1.0, 0.625, 1.0, 0.625, 2.22e-16, 0.75, 2.22e-16, 0.75, 0.08333, 0.625, 0.08333, 0.625, 0.08333, 0.75, 0.08333, 0.75, 0.1667, 0.625, 0.1667, 0.625, 0.1667, 0.75, 0.1667, 0.75, 0.25, 0.625, 0.25, 0.625, 0.25, 0.75, 0.25, 0.75, 0.3333, 0.625, 0.3333, 0.625, 0.3333, 0.75, 0.3333, 0.75, 0.4167, 0.625, 0.4167, 0.625, 0.4167, 0.75, 0.4167, 0.75, 0.5, 0.625, 0.5, 0.75, 0.5, 0.875, 0.5, 0.875, 0.5833, 0.75, 0.5833, 0.75, 0.5833, 0.875, 0.5833, 0.875, 0.6667, 0.75, 0.6667, 0.75, 0.6667, 0.875, 0.6667, 0.875, 0.75, 0.75, 0.75, 0.75, 0.75, 0.875, 0.75, 0.875, 0.8333, 0.75, 0.8333, 0.75, 0.8333, 0.875, 0.8333, 0.875, 0.9167, 0.75, 0.9167, 0.75, 0.9167, 0.875, 0.9167, 0.875, 1.0, 0.75, 1.0, 0.75, 2.22e-16, 0.875, 2.22e-16, 0.875, 0.08333, 0.75, 0.08333, 0.75, 0.08333, 0.875, 0.08333, 0.875, 0.1667, 0.75, 0.1667, 0.75, 0.1667, 0.875, 0.1667, 0.875, 0.25, 0.75, 0.25, 0.75, 0.25, 0.875, 0.25, 0.875, 0.3333, 0.75, 0.3333, 0.75, 0.3333, 0.875, 0.3333, 0.875, 0.4167, 0.75, 0.4167, 0.75, 0.4167, 0.875, 0.4167, 0.875, 0.5, 0.75, 0.5, 0.875, 0.5, 1.0, 0.5, 1.0, 0.5833, 0.875, 0.5833, 0.875, 0.5833, 1.0, 0.5833, 1.0, 0.6667, 0.875, 0.6667, 0.875, 0.6667, 1.0, 0.6667, 1.0, 0.75, 0.875, 0.75, 0.875, 0.75, 1.0, 0.75, 1.0, 0.8333, 0.875, 0.8333, 0.875, 0.8333, 1.0, 0.8333, 1.0, 0.9167, 0.875, 0.9167, 0.875, 0.9167, 1.0, 0.9167, 1.0, 1.0, 0.875, 1.0, 0.875, 2.22e-16, 1.0, 2.22e-16, 1.0, 0.08333, 0.875, 0.08333, 0.875, 0.08333, 1.0, 0.08333, 1.0, 0.1667, 0.875, 0.1667, 0.875, 0.1667, 1.0, 0.1667, 1.0, 0.25, 0.875, 0.25, 0.875, 0.25, 1.0, 0.25, 1.0, 0.3333, 0.875, 0.3333, 0.875, 0.3333, 1.0, 0.3333, 1.0, 0.4167, 0.875, 0.4167, 0.875, 0.4167, 1.0, 0.4167, 1.0, 0.5, 0.875, 0.5, 0.0, 0.5, 0.125, 0.5, 0.125, 0.5833, 0.0, 0.5833, 0.0, 0.5833, 0.125, 0.5833, 0.125, 0.6667, 0.0, 0.6667, 0.0, 0.6667, 0.125, 0.6667, 0.125, 0.75, 0.0, 0.75, 0.0, 0.75, 0.125, 0.75, 0.125, 0.8333, 0.0, 0.8333, 0.0, 0.8333, 0.125, 0.8333, 0.125, 0.9167, 0.0, 0.9167, 0.0, 0.9167, 0.125, 0.9167, 0.125, 1.0, 0.0, 1.0, 0.0, 2.22e-16, 0.125, 2.22e-16, 0.125, 0.08333, 0.0, 0.08333, 0.0, 0.08333, 0.125, 0.08333, 0.125, 0.1667, 0.0, 0.1667, 0.0, 0.1667, 0.125, 0.1667, 0.125, 0.25, 0.0, 0.25, 0.0, 0.25, 0.125, 0.25, 0.125, 0.3333, 0.0, 0.3333, 0.0, 0.3333, 0.125, 0.3333, 0.125, 0.4167, 0.0, 0.4167, 0.0, 0.4167, 0.125, 0.4167, 0.125, 0.5, 0.0, 0.5, 0.125, 0.5, 0.25, 0.5, 0.25, 0.5833, 0.125, 0.5833, 0.125, 0.5833, 0.25, 0.5833, 0.25, 0.6667, 0.125, 0.6667, 0.125, 0.6667, 0.25, 0.6667, 0.25, 0.75, 0.125, 0.75, 0.125, 0.75, 0.25, 0.75, 0.25, 0.8333, 0.125, 0.8333, 0.125, 0.8333, 0.25, 0.8333, 0.25, 0.9167, 0.125, 0.9167, 0.125, 0.9167, 0.25, 0.9167, 0.25, 1.0, 0.125, 1.0, 0.125, 2.22e-16, 0.25, 2.22e-16, 0.25, 0.08333, 0.125, 0.08333, 0.125, 0.08333, 0.25, 0.08333, 0.25, 0.1667, 0.125, 0.1667, 0.125, 0.1667, 0.25, 0.1667, 0.25, 0.25, 0.125, 0.25, 0.125, 0.25, 0.25, 0.25, 0.25, 0.3333, 0.125, 0.3333, 0.125, 0.3333, 0.25, 0.3333, 0.25, 0.4167, 0.125, 0.4167, 0.125, 0.4167, 0.25, 0.4167, 0.25, 0.5, 0.125, 0.5, 0.25, 0.5, 0.375, 0.5, 0.375, 0.5833, 0.25, 0.5833, 0.25, 0.5833, 0.375, 0.5833, 0.375, 0.6667, 0.25, 0.6667, 0.25, 0.6667, 0.375, 0.6667, 0.375, 0.75, 0.25, 0.75, 0.25, 0.75, 0.375, 0.75, 0.375, 0.8333, 0.25, 0.8333, 0.25, 0.8333, 0.375, 0.8333, 0.375, 0.9167, 0.25, 0.9167, 0.25, 0.9167, 0.375, 0.9167, 0.375, 1.0, 0.25, 1.0, 0.25, 2.22e-16, 0.375, 2.22e-16, 0.375, 0.08333, 0.25, 0.08333, 0.25, 0.08333, 0.375, 0.08333, 0.375, 0.1667, 0.25, 0.1667, 0.25, 0.1667, 0.375, 0.1667, 0.375, 0.25, 0.25, 0.25, 0.25, 0.25, 0.375, 0.25, 0.375, 0.3333, 0.25, 0.3333, 0.25, 0.3333, 0.375, 0.3333, 0.375, 0.4167, 0.25, 0.4167, 0.25, 0.4167, 0.375, 0.4167, 0.375, 0.5, 0.25, 0.5, 0.375, 0.5, 0.5, 0.5, 0.5, 0.5833, 0.375, 0.5833, 0.375, 0.5833, 0.5, 0.5833, 0.5, 0.6667, 0.375, 0.6667, 0.375, 0.6667, 0.5, 0.6667, 0.5, 0.75, 0.375, 0.75, 0.375, 0.75, 0.5, 0.75, 0.5, 0.8333, 0.375, 0.8333, 0.375, 0.8333, 0.5, 0.8333, 0.5, 0.9167, 0.375, 0.9167, 0.375, 0.9167, 0.5, 0.9167, 0.5, 1.0, 0.375, 1.0, 0.375, 2.22e-16, 0.5, 2.22e-16, 0.5, 0.08333, 0.375, 0.08333, 0.375, 0.08333, 0.5, 0.08333, 0.5, 0.1667, 0.375, 0.1667, 0.375, 0.1667, 0.5, 0.1667, 0.5, 0.25, 0.375, 0.25, 0.375, 0.25, 0.5, 0.25, 0.5, 0.3333, 0.375, 0.3333, 0.375, 0.3333, 0.5, 0.3333, 0.5, 0.4167, 0.375, 0.4167, 0.375, 0.4167, 0.5, 0.4167, 0.5, 0.5, 0.375, 0.5])
me_torus_001.materials.append(mat_metal)
me_torus_001.use_remesh_fix_poles = True
me_torus_001.use_remesh_preserve_attributes = False
me_torus_001.update()
me_cylinder_004 = bpy.data.meshes.new('Cylinder.004')
me_cylinder_004.from_pydata([(0.0, 1.0, -1.0), (0.0, 1.0, 1.0), (0.7071, 0.7071, -1.0), (0.7071, 0.7071, 1.0), (1.0, -4.371e-08, -1.0), (1.0, -4.371e-08, 1.0), (0.7071, -0.7071, -1.0), (0.7071, -0.7071, 1.0), (-8.742e-08, -1.0, -1.0), (-8.742e-08, -1.0, 1.0), (-0.7071, -0.7071, -1.0), (-0.7071, -0.7071, 1.0), (-1.0, 1.192e-08, -1.0), (-1.0, 1.192e-08, 1.0), (-0.7071, 0.7071, -1.0), (-0.7071, 0.7071, 1.0), (1.081e-09, 1.145, -0.3817), (1.081e-09, 1.145, 0.3817), (0.8097, 0.8097, 0.3817), (0.8097, 0.8097, -0.3817), (1.145, -4.789e-08, 0.3817), (1.145, -4.789e-08, -0.3817), (0.8097, -0.8097, 0.3817), (0.8097, -0.8097, -0.3817), (-9.903e-08, -1.145, 0.3817), (-9.903e-08, -1.145, -0.3817), (-0.8097, -0.8097, 0.3817), (-0.8097, -0.8097, -0.3817), (-1.145, 1.582e-08, 0.3817), (-1.145, 1.582e-08, -0.3817), (-0.8097, 0.8097, 0.3817), (-0.8097, 0.8097, -0.3817), (-0.922, -0.8562, -0.3817), (-0.8194, -0.7536, -1.0), (-1.112, -0.0465, -1.0), (-1.112, -0.0465, 1.0), (-0.8194, -0.7536, 1.0), (-1.257, -0.0465, -0.3817), (-0.922, -0.8562, 0.3817), (-1.257, -0.0465, 0.3817), (-1.295, 0.06204, -0.3817), (-1.15, 0.06204, -1.0), (-0.8569, 0.7692, -1.0), (-0.8569, 0.7692, 1.0), (-1.15, 0.06204, 1.0), (-0.9595, 0.8717, -0.3817), (-1.295, 0.06204, 0.3817), (-0.9595, 0.8717, 0.3817), (-0.02752, 1.212, 0.3817), (-0.02752, 1.066, 1.0), (-0.8372, 0.8761, -0.3817), (-0.7346, 0.7735, -1.0), (-0.02752, 1.066, -1.0), (-0.7346, 0.7735, 1.0), (-0.02752, 1.212, -0.3817), (-0.8372, 0.8761, 0.3817), (0.06924, 1.167, -1.0), (0.7763, 0.8743, -1.0), (0.7763, 0.8743, 1.0), (0.06924, 1.167, 1.0), (0.06924, 1.312, 0.3817), (0.8789, 0.9769, -0.3817), (0.06924, 1.312, -0.3817), (0.8789, 0.9769, 0.3817), (0.9114, 0.8518, -0.3817), (0.8088, 0.7492, -1.0), (1.102, 0.04213, -1.0), (1.102, 0.04213, 1.0), (0.8088, 0.7492, 1.0), (1.247, 0.04213, -0.3817), (0.9114, 0.8518, 0.3817), (1.247, 0.04213, 0.3817), (1.355, -0.08681, -0.3817), (1.21, -0.08681, -1.0), (0.9167, -0.7939, -1.0), (0.9167, -0.7939, 1.0), (1.21, -0.08681, 1.0), (1.019, -0.8965, -0.3817), (1.355, -0.08681, 0.3817), (1.019, -0.8965, 0.3817), (0.884, -0.9891, -0.3817), (0.7814, -0.8865, -1.0), (0.07432, -1.179, -1.0), (0.07432, -1.179, 1.0), (0.7814, -0.8865, 1.0), (0.07432, -1.325, -0.3817), (0.884, -0.9891, 0.3817), (0.07432, -1.325, 0.3817), (-0.04076, -1.243, -0.3817), (-0.04076, -1.098, -1.0), (-0.7479, -0.8055, -1.0), (-0.7479, -0.8055, 1.0), (-0.04076, -1.098, 1.0), (-0.8505, -0.9081, -0.3817), (-0.04076, -1.243, 0.3817), (-0.8505, -0.9081, 0.3817)], [], [(17, 1, 59, 60), (18, 3, 68, 70), (20, 5, 76, 78), (7, 9, 83, 84), (8, 25, 88, 89), (10, 27, 32, 33), (3, 1, 15, 13, 11, 9, 7, 5), (29, 28, 46, 40), (1, 17, 48, 49), (0, 2, 4, 6, 8, 10, 12, 14), (16, 0, 52, 54), (31, 30, 55, 50), (30, 31, 45, 47), (14, 12, 41, 42), (28, 29, 37, 39), (11, 13, 35, 36), (11, 26, 95, 91), (9, 11, 91, 92), (24, 25, 85, 87), (22, 7, 84, 86), (5, 7, 75, 76), (7, 22, 79, 75), (21, 4, 66, 69), (5, 20, 71, 67), (0, 16, 62, 56), (3, 18, 63, 58), (38, 36, 35, 39), (33, 32, 37, 34), (32, 38, 39, 37), (27, 26, 38, 32), (29, 12, 34, 37), (12, 10, 33, 34), (13, 28, 39, 35), (26, 11, 36, 38), (46, 44, 43, 47), (41, 40, 45, 42), (40, 46, 47, 45), (13, 15, 43, 44), (12, 29, 40, 41), (15, 30, 47, 43), (28, 13, 44, 46), (31, 14, 42, 45), (55, 53, 49, 48), (51, 50, 54, 52), (50, 55, 48, 54), (0, 14, 51, 52), (30, 15, 53, 55), (17, 16, 54, 48), (15, 1, 49, 53), (14, 31, 50, 51), (60, 59, 58, 63), (56, 62, 61, 57), (62, 60, 63, 61), (2, 0, 56, 57), (18, 19, 61, 63), (16, 17, 60, 62), (19, 2, 57, 61), (1, 3, 58, 59), (70, 68, 67, 71), (65, 64, 69, 66), (64, 70, 71, 69), (4, 2, 65, 66), (20, 21, 69, 71), (19, 18, 70, 64), (3, 5, 67, 68), (2, 19, 64, 65), (78, 76, 75, 79), (73, 72, 77, 74), (72, 78, 79, 77), (4, 21, 72, 73), (22, 23, 77, 79), (23, 6, 74, 77), (21, 20, 78, 72), (6, 4, 73, 74), (86, 84, 83, 87), (81, 80, 85, 82), (80, 86, 87, 85), (23, 22, 86, 80), (6, 23, 80, 81), (25, 8, 82, 85), (9, 24, 87, 83), (8, 6, 81, 82), (94, 92, 91, 95), (89, 88, 93, 90), (88, 94, 95, 93), (24, 9, 92, 94), (27, 10, 90, 93), (26, 27, 93, 95), (10, 8, 89, 90), (25, 24, 94, 88)])
_uv = me_cylinder_004.uv_layers.new(name='UVMap')
_uv.uv.foreach_set('vector', [1.0, 0.8333, 1.0, 1.0, 1.0, 1.0, 1.0, 0.8333, 0.875, 0.8333, 0.875, 1.0, 0.875, 1.0, 0.875, 0.8333, 0.75, 0.8333, 0.75, 1.0, 0.75, 1.0, 0.75, 0.8333, 0.4197, 0.08029, 0.25, 0.01, 0.25, 0.01, 0.4197, 0.08029, 0.5, 0.5, 0.5, 0.6667, 0.5, 0.6667, 0.5, 0.5, 0.375, 0.5, 0.375, 0.6667, 0.375, 0.6667, 0.375, 0.5, 0.4197, 0.4197, 0.25, 0.49, 0.08029, 0.4197, 0.01, 0.25, 0.08029, 0.08029, 0.25, 0.01, 0.4197, 0.08029, 0.49, 0.25, 0.25, 0.6667, 0.25, 0.8333, 0.25, 0.8333, 0.25, 0.6667, 1.0, 1.0, 1.0, 0.8333, 1.0, 0.8333, 1.0, 1.0, 0.75, 0.49, 0.9197, 0.4197, 0.99, 0.25, 0.9197, 0.08029, 0.75, 0.01, 0.5803, 0.08029, 0.51, 0.25, 0.5803, 0.4197, 1.0, 0.6667, 1.0, 0.5, 1.0, 0.5, 1.0, 0.6667, 0.125, 0.6667, 0.125, 0.8333, 0.125, 0.8333, 0.125, 0.6667, 0.125, 0.8333, 0.125, 0.6667, 0.125, 0.6667, 0.125, 0.8333, 0.5803, 0.4197, 0.51, 0.25, 0.51, 0.25, 0.5803, 0.4197, 0.25, 0.8333, 0.25, 0.6667, 0.25, 0.6667, 0.25, 0.8333, 0.08029, 0.08029, 0.01, 0.25, 0.01, 0.25, 0.08029, 0.08029, 0.375, 1.0, 0.375, 0.8333, 0.375, 0.8333, 0.375, 1.0, 0.25, 0.01, 0.08029, 0.08029, 0.08029, 0.08029, 0.25, 0.01, 0.5, 0.8333, 0.5, 0.6667, 0.5, 0.6667, 0.5, 0.8333, 0.625, 0.8333, 0.625, 1.0, 0.625, 1.0, 0.625, 0.8333, 0.49, 0.25, 0.4197, 0.08029, 0.4197, 0.08029, 0.49, 0.25, 0.625, 1.0, 0.625, 0.8333, 0.625, 0.8333, 0.625, 1.0, 0.75, 0.6667, 0.75, 0.5, 0.75, 0.5, 0.75, 0.6667, 0.75, 1.0, 0.75, 0.8333, 0.75, 0.8333, 0.75, 1.0, 1.0, 0.5, 1.0, 0.6667, 1.0, 0.6667, 1.0, 0.5, 0.875, 1.0, 0.875, 0.8333, 0.875, 0.8333, 0.875, 1.0, 0.375, 0.8333, 0.375, 1.0, 0.25, 1.0, 0.25, 0.8333, 0.375, 0.5, 0.375, 0.6667, 0.25, 0.6667, 0.25, 0.5, 0.375, 0.6667, 0.375, 0.8333, 0.25, 0.8333, 0.25, 0.6667, 0.375, 0.6667, 0.375, 0.8333, 0.375, 0.8333, 0.375, 0.6667, 0.25, 0.6667, 0.25, 0.5, 0.25, 0.5, 0.25, 0.6667, 0.51, 0.25, 0.5803, 0.08029, 0.5803, 0.08029, 0.51, 0.25, 0.25, 1.0, 0.25, 0.8333, 0.25, 0.8333, 0.25, 1.0, 0.375, 0.8333, 0.375, 1.0, 0.375, 1.0, 0.375, 0.8333, 0.25, 0.8333, 0.25, 1.0, 0.125, 1.0, 0.125, 0.8333, 0.25, 0.5, 0.25, 0.6667, 0.125, 0.6667, 0.125, 0.5, 0.25, 0.6667, 0.25, 0.8333, 0.125, 0.8333, 0.125, 0.6667, 0.01, 0.25, 0.08029, 0.4197, 0.08029, 0.4197, 0.01, 0.25, 0.25, 0.5, 0.25, 0.6667, 0.25, 0.6667, 0.25, 0.5, 0.125, 1.0, 0.125, 0.8333, 0.125, 0.8333, 0.125, 1.0, 0.25, 0.8333, 0.25, 1.0, 0.25, 1.0, 0.25, 0.8333, 0.125, 0.6667, 0.125, 0.5, 0.125, 0.5, 0.125, 0.6667, 0.125, 0.8333, 0.125, 1.0, 0.0, 1.0, 0.0, 0.8333, 0.125, 0.5, 0.125, 0.6667, 0.0, 0.6667, 0.0, 0.5, 0.125, 0.6667, 0.125, 0.8333, 0.0, 0.8333, 0.0, 0.6667, 0.75, 0.49, 0.5803, 0.4197, 0.5803, 0.4197, 0.75, 0.49, 0.125, 0.8333, 0.125, 1.0, 0.125, 1.0, 0.125, 0.8333, 1.0, 0.8333, 1.0, 0.6667, 1.0, 0.6667, 1.0, 0.8333, 0.08029, 0.4197, 0.25, 0.49, 0.25, 0.49, 0.08029, 0.4197, 0.125, 0.5, 0.125, 0.6667, 0.125, 0.6667, 0.125, 0.5, 1.0, 0.8333, 1.0, 1.0, 0.875, 1.0, 0.875, 0.8333, 1.0, 0.5, 1.0, 0.6667, 0.875, 0.6667, 0.875, 0.5, 1.0, 0.6667, 1.0, 0.8333, 0.875, 0.8333, 0.875, 0.6667, 0.9197, 0.4197, 0.75, 0.49, 0.75, 0.49, 0.9197, 0.4197, 0.875, 0.8333, 0.875, 0.6667, 0.875, 0.6667, 0.875, 0.8333, 1.0, 0.6667, 1.0, 0.8333, 1.0, 0.8333, 1.0, 0.6667, 0.875, 0.6667, 0.875, 0.5, 0.875, 0.5, 0.875, 0.6667, 0.25, 0.49, 0.4197, 0.4197, 0.4197, 0.4197, 0.25, 0.49, 0.875, 0.8333, 0.875, 1.0, 0.75, 1.0, 0.75, 0.8333, 0.875, 0.5, 0.875, 0.6667, 0.75, 0.6667, 0.75, 0.5, 0.875, 0.6667, 0.875, 0.8333, 0.75, 0.8333, 0.75, 0.6667, 0.99, 0.25, 0.9197, 0.4197, 0.9197, 0.4197, 0.99, 0.25, 0.75, 0.8333, 0.75, 0.6667, 0.75, 0.6667, 0.75, 0.8333, 0.875, 0.6667, 0.875, 0.8333, 0.875, 0.8333, 0.875, 0.6667, 0.4197, 0.4197, 0.49, 0.25, 0.49, 0.25, 0.4197, 0.4197, 0.875, 0.5, 0.875, 0.6667, 0.875, 0.6667, 0.875, 0.5, 0.75, 0.8333, 0.75, 1.0, 0.625, 1.0, 0.625, 0.8333, 0.75, 0.5, 0.75, 0.6667, 0.625, 0.6667, 0.625, 0.5, 0.75, 0.6667, 0.75, 0.8333, 0.625, 0.8333, 0.625, 0.6667, 0.75, 0.5, 0.75, 0.6667, 0.75, 0.6667, 0.75, 0.5, 0.625, 0.8333, 0.625, 0.6667, 0.625, 0.6667, 0.625, 0.8333, 0.625, 0.6667, 0.625, 0.5, 0.625, 0.5, 0.625, 0.6667, 0.75, 0.6667, 0.75, 0.8333, 0.75, 0.8333, 0.75, 0.6667, 0.9197, 0.08029, 0.99, 0.25, 0.99, 0.25, 0.9197, 0.08029, 0.625, 0.8333, 0.625, 1.0, 0.5, 1.0, 0.5, 0.8333, 0.625, 0.5, 0.625, 0.6667, 0.5, 0.6667, 0.5, 0.5, 0.625, 0.6667, 0.625, 0.8333, 0.5, 0.8333, 0.5, 0.6667, 0.625, 0.6667, 0.625, 0.8333, 0.625, 0.8333, 0.625, 0.6667, 0.625, 0.5, 0.625, 0.6667, 0.625, 0.6667, 0.625, 0.5, 0.5, 0.6667, 0.5, 0.5, 0.5, 0.5, 0.5, 0.6667, 0.5, 1.0, 0.5, 0.8333, 0.5, 0.8333, 0.5, 1.0, 0.75, 0.01, 0.9197, 0.08029, 0.9197, 0.08029, 0.75, 0.01, 0.5, 0.8333, 0.5, 1.0, 0.375, 1.0, 0.375, 0.8333, 0.5, 0.5, 0.5, 0.6667, 0.375, 0.6667, 0.375, 0.5, 0.5, 0.6667, 0.5, 0.8333, 0.375, 0.8333, 0.375, 0.6667, 0.5, 0.8333, 0.5, 1.0, 0.5, 1.0, 0.5, 0.8333, 0.375, 0.6667, 0.375, 0.5, 0.375, 0.5, 0.375, 0.6667, 0.375, 0.8333, 0.375, 0.6667, 0.375, 0.6667, 0.375, 0.8333, 0.5803, 0.08029, 0.75, 0.01, 0.75, 0.01, 0.5803, 0.08029, 0.5, 0.6667, 0.5, 0.8333, 0.5, 0.8333, 0.5, 0.6667])
me_cylinder_004.materials.append(mat_wood)
me_cylinder_004.use_remesh_fix_poles = True
me_cylinder_004.use_remesh_preserve_attributes = False
me_cylinder_004.update()
me_cube_033 = bpy.data.meshes.new('Cube.033')
me_cube_033.from_pydata([(-1.0, -1.0, -1.0), (-1.0, -1.0, 1.0), (-1.0, 1.0, -1.0), (-1.0, 1.0, 1.0), (1.0, -1.0, -1.0), (1.0, -1.0, 1.0), (1.0, 1.0, -1.0), (1.0, 1.0, 1.0)], [], [(0, 1, 3, 2), (2, 3, 7, 6), (6, 7, 5, 4), (4, 5, 1, 0), (2, 6, 4, 0), (7, 3, 1, 5)])
_uv = me_cube_033.uv_layers.new(name='UVMap')
_uv.uv.foreach_set('vector', [0.375, 0.0, 0.625, 0.0, 0.625, 0.25, 0.375, 0.25, 0.375, 0.25, 0.625, 0.25, 0.625, 0.5, 0.375, 0.5, 0.375, 0.5, 0.625, 0.5, 0.625, 0.75, 0.375, 0.75, 0.375, 0.75, 0.625, 0.75, 0.625, 1.0, 0.375, 1.0, 0.125, 0.5, 0.375, 0.5, 0.375, 0.75, 0.125, 0.75, 0.625, 0.5, 0.875, 0.5, 0.875, 0.75, 0.625, 0.75])
me_cube_033.materials.append(mat_wood)
me_cube_033.use_remesh_fix_poles = True
me_cube_033.use_remesh_preserve_attributes = False
me_cube_033.update()

# ---- objects
ob_cylinder_004 = bpy.data.objects.new('Cylinder.004', me_cylinder_003)
ob_sphere = bpy.data.objects.new('Sphere', me_sphere)
ob_cube = bpy.data.objects.new('Cube', me_cube)
ob_camera = bpy.data.objects.new('Camera', cam_camera)
ob_cube_001 = bpy.data.objects.new('Cube.001', me_cube_001)
ob_cube_002 = bpy.data.objects.new('Cube.002', me_cube_002)
ob_cube_003 = bpy.data.objects.new('Cube.003', me_cube_003)
ob_cube_004 = bpy.data.objects.new('Cube.004', me_cube_004)
ob_cube_005 = bpy.data.objects.new('Cube.005', me_cube_005)
ob_cube_006 = bpy.data.objects.new('Cube.006', me_cube_006)
ob_cube_007 = bpy.data.objects.new('Cube.007', me_cube_007)
ob_cube_008 = bpy.data.objects.new('Cube.008', me_cube_008)
ob_cube_009 = bpy.data.objects.new('Cube.009', me_cube_009)
ob_cube_010 = bpy.data.objects.new('Cube.010', me_cube_010)
ob_cylinder = bpy.data.objects.new('Cylinder', me_cylinder)
ob_cube_012 = bpy.data.objects.new('Cube.012', me_cube_017)
ob_cylinder_001 = bpy.data.objects.new('Cylinder.001', me_cylinder_001)
ob_cylinder_002 = bpy.data.objects.new('Cylinder.002', me_cylinder_002)
ob_torus = bpy.data.objects.new('Torus', me_torus)
ob_torus_001 = bpy.data.objects.new('Torus.001', me_torus_001)
ob_cylinder_003 = bpy.data.objects.new('Cylinder.003', me_cylinder_004)
ob_cube_011 = bpy.data.objects.new('Cube.011', me_cube_005)
ob_cube_013 = bpy.data.objects.new('Cube.013', me_cube_005)
ob_cube_014 = bpy.data.objects.new('Cube.014', me_cube_005)
ob_cube_015 = bpy.data.objects.new('Cube.015', me_cube_005)
ob_cube_016 = bpy.data.objects.new('Cube.016', me_cube_005)
ob_cube_017 = bpy.data.objects.new('Cube.017', me_cube_005)
ob_cube_023 = bpy.data.objects.new('Cube.023', me_cube_033)
ob_cube_022 = bpy.data.objects.new('Cube.022', me_cube_033)
ob_cube_021 = bpy.data.objects.new('Cube.021', me_cube_033)
ob_cube_020 = bpy.data.objects.new('Cube.020', me_cube_033)
ob_cube_019 = bpy.data.objects.new('Cube.019', me_cube_033)
ob_cube_018 = bpy.data.objects.new('Cube.018', me_cube_033)
ob_cube_029 = bpy.data.objects.new('Cube.029', me_cube_033)
ob_cube_028 = bpy.data.objects.new('Cube.028', me_cube_033)
ob_cube_027 = bpy.data.objects.new('Cube.027', me_cube_033)
ob_cube_026 = bpy.data.objects.new('Cube.026', me_cube_033)
ob_cube_025 = bpy.data.objects.new('Cube.025', me_cube_033)
ob_cube_024 = bpy.data.objects.new('Cube.024', me_cube_033)
ob_cube_035 = bpy.data.objects.new('Cube.035', me_cube_033)
ob_cube_034 = bpy.data.objects.new('Cube.034', me_cube_033)
ob_cube_033 = bpy.data.objects.new('Cube.033', me_cube_033)
ob_cube_032 = bpy.data.objects.new('Cube.032', me_cube_033)
ob_cube_031 = bpy.data.objects.new('Cube.031', me_cube_033)
ob_cube_030 = bpy.data.objects.new('Cube.030', me_cube_033)
ob_cube_041 = bpy.data.objects.new('Cube.041', me_cube_033)
ob_cube_040 = bpy.data.objects.new('Cube.040', me_cube_033)
ob_cube_039 = bpy.data.objects.new('Cube.039', me_cube_033)
ob_cube_038 = bpy.data.objects.new('Cube.038', me_cube_033)
ob_cube_037 = bpy.data.objects.new('Cube.037', me_cube_033)
ob_cube_036 = bpy.data.objects.new('Cube.036', me_cube_033)
ob_cube_047 = bpy.data.objects.new('Cube.047', me_cube_033)
ob_cube_046 = bpy.data.objects.new('Cube.046', me_cube_033)
ob_cube_045 = bpy.data.objects.new('Cube.045', me_cube_033)
ob_cube_044 = bpy.data.objects.new('Cube.044', me_cube_033)
ob_cube_043 = bpy.data.objects.new('Cube.043', me_cube_033)
ob_cube_042 = bpy.data.objects.new('Cube.042', me_cube_033)

# ---- transforms, parenting, visibility, modifiers, constraints
ob_cylinder_004.location = (-8.853, 0.0, 0.0)
ob_sphere.location = (0.0, 0.0, 0.0)
ob_cube.location = (0.0, -20.04, -7.951)
ob_cube.scale = (-3.617, -3.617, -3.617)
ob_cube.lock_rotations_4d = False
ob_cube.empty_display_type = 'ARROWS'
ob_cube.lineart.crease_threshold = 0.0
ob_camera.location = (7.359, -26.97, 4.958)
ob_camera.rotation_euler = (1.109, 0.0, 0.8149)
ob_camera.lock_rotations_4d = False
ob_camera.empty_display_type = 'ARROWS'
ob_camera.color = (0.0, 0.0, 0.0, 0.0)
ob_camera.display_type = 'WIRE'
ob_camera.lineart.crease_threshold = 0.0
ob_cube_001.location = (97.49, 4.061, 1.892)
ob_cube_001.scale = (3.707, 3.707, 3.707)
ob_cube_001.lock_rotations_4d = False
ob_cube_001.empty_display_type = 'ARROWS'
ob_cube_001.lineart.crease_threshold = 0.0
ob_cube_002.location = (-6.177, -17.49, -0.01794)
ob_cube_003.location = (5.453, -20.0, -1.52)
ob_cube_003.scale = (0.186, -3.579, -0.6722)
ob_cube_004.location = (5.453, -20.0, 1.53)
ob_cube_004.scale = (0.186, -3.579, -0.6722)
ob_cube_005.location = (5.453, -20.0, -0.07082)
ob_cube_005.scale = (0.186, -3.579, -0.6722)
ob_cube_006.location = (5.453, -20.0, -3.045)
ob_cube_006.scale = (0.186, -3.579, -0.6722)
ob_cube_007.location = (5.453, -20.0, 2.992)
ob_cube_007.scale = (0.186, -3.579, -0.6722)
ob_cube_008.location = (5.846, -22.5, -0.04109)
ob_cube_008.rotation_euler = (-1.566, -0.02808, 0.1626)
ob_cube_008.scale = (0.09394, -3.579, -0.259)
ob_cube_009.location = (5.759, -17.48, -0.04109)
ob_cube_009.rotation_euler = (-1.566, -0.02808, 0.1626)
ob_cube_009.scale = (0.09394, -3.579, -0.259)
ob_cube_010.location = (17.22, 8.725, 1.944)
ob_cube_010.rotation_euler = (-1.566, -0.02808, 0.01467)
ob_cube_010.scale = (0.1184, -2.066, -0.2332)
ob_cylinder.location = (17.16, 6.393, 3.04)
ob_cylinder.rotation_euler = (1.571, 0.0, 0.0)
ob_cylinder.scale = (0.4183, 0.4183, 3.088)
ob_cube_012.location = (17.22, 4.037, 1.846)
ob_cube_012.rotation_euler = (-1.566, -0.02808, 0.01467)
ob_cube_012.scale = (0.1184, -2.127, -0.2332)
ob_cylinder_001.location = (17.14, 6.118, 1.247)
ob_cylinder_001.rotation_euler = (1.571, 0.0, 0.0)
ob_cylinder_001.scale = (0.4183, 0.4183, 3.088)
ob_cylinder_002.location = (-0.00874, -23.61, -0.6702)
ob_cylinder_002.scale = (1.0, 1.0, 2.218)
ob_torus.location = (-15.14, -6.145, 0.1169)
ob_torus.scale = (1.089, 1.089, 0.9302)
ob_torus_001.location = (-15.14, -6.124, 2.699)
ob_torus_001.scale = (1.089, 1.089, 0.9302)
ob_cylinder_003.location = (-15.14, -6.084, 1.388)
ob_cylinder_003.scale = (0.89, 0.89, 1.239)
ob_cube_011.location = (20.68, 0.2197, -0.01797)
ob_cube_011.scale = (-0.2076, 1.0, 0.06422)
ob_cube_013.location = (20.18, 0.2197, -0.01797)
ob_cube_013.scale = (-0.2076, 1.0, 0.06422)
ob_cube_014.location = (21.18, 0.2197, -0.01797)
ob_cube_014.scale = (-0.2076, 1.0, 0.06422)
ob_cube_015.location = (21.68, 0.2197, -0.01797)
ob_cube_015.scale = (-0.2076, 1.0, 0.06422)
ob_cube_016.location = (20.91, -0.287, -0.1297)
ob_cube_016.rotation_euler = (0.0, -0.0, 1.571)
ob_cube_016.scale = (-0.2076, 1.0, 0.06422)
ob_cube_017.location = (20.91, 0.7095, -0.1297)
ob_cube_017.rotation_euler = (0.0, -0.0, 1.571)
ob_cube_017.scale = (-0.2076, 1.0, 0.06422)
ob_cube_023.location = (16.53, -0.1552, -0.01797)
ob_cube_023.scale = (-0.2076, 1.0, 0.06422)
ob_cube_022.location = (16.03, -0.1552, -0.01797)
ob_cube_022.scale = (-0.2076, 1.0, 0.06422)
ob_cube_021.location = (17.03, -0.1552, -0.01797)
ob_cube_021.scale = (-0.2076, 1.0, 0.06422)
ob_cube_020.location = (17.53, -0.1552, -0.01797)
ob_cube_020.scale = (-0.2076, 1.0, 0.06422)
ob_cube_019.location = (16.76, -0.662, -0.1297)
ob_cube_019.rotation_euler = (0.0, -0.0, 1.571)
ob_cube_019.scale = (-0.2076, 1.0, 0.06422)
ob_cube_018.location = (16.76, 0.3346, -0.1297)
ob_cube_018.rotation_euler = (0.0, -0.0, 1.571)
ob_cube_018.scale = (-0.2076, 1.0, 0.06422)
ob_cube_029.location = (16.76, 0.9467, 1.413)
ob_cube_029.rotation_euler = (1.571, -1.571, 0.0)
ob_cube_029.scale = (-0.2076, 1.0, 0.06422)
ob_cube_028.location = (16.76, 0.9467, 0.4164)
ob_cube_028.rotation_euler = (1.571, -1.571, 0.0)
ob_cube_028.scale = (-0.2076, 1.0, 0.06422)
ob_cube_027.location = (17.53, 0.8349, 0.9232)
ob_cube_027.rotation_euler = (1.571, -0.0, 0.0)
ob_cube_027.scale = (-0.2076, 1.0, 0.06422)
ob_cube_026.location = (17.03, 0.8349, 0.9232)
ob_cube_026.rotation_euler = (1.571, -0.0, 0.0)
ob_cube_026.scale = (-0.2076, 1.0, 0.06422)
ob_cube_025.location = (16.03, 0.8349, 0.9232)
ob_cube_025.rotation_euler = (1.571, -0.0, 0.0)
ob_cube_025.scale = (-0.2076, 1.0, 0.06422)
ob_cube_024.location = (16.53, 0.8349, 0.9232)
ob_cube_024.rotation_euler = (1.571, -0.0, 0.0)
ob_cube_024.scale = (-0.2076, 1.0, 0.06422)
ob_cube_035.location = (15.85, -0.3396, 0.9232)
ob_cube_035.rotation_euler = (1.571, -0.0, 1.571)
ob_cube_035.scale = (-0.2076, 1.0, 0.06422)
ob_cube_034.location = (15.85, -0.8396, 0.9232)
ob_cube_034.rotation_euler = (1.571, -0.0, 1.571)
ob_cube_034.scale = (-0.2076, 1.0, 0.06422)
ob_cube_033.location = (15.85, 0.1604, 0.9232)
ob_cube_033.rotation_euler = (1.571, -0.0, 1.571)
ob_cube_033.scale = (-0.2076, 1.0, 0.06422)
ob_cube_032.location = (15.85, 0.6604, 0.9232)
ob_cube_032.rotation_euler = (1.571, -0.0, 1.571)
ob_cube_032.scale = (-0.2076, 1.0, 0.06422)
ob_cube_031.location = (15.74, -0.1062, 0.4164)
ob_cube_031.rotation_euler = (3.142, -1.571, 0.0)
ob_cube_031.scale = (-0.2076, 1.0, 0.06422)
ob_cube_030.location = (15.74, -0.1062, 1.413)
ob_cube_030.rotation_euler = (3.142, -1.571, 0.0)
ob_cube_030.scale = (-0.2076, 1.0, 0.06422)
ob_cube_041.location = (16.75, -1.059, 1.394)
ob_cube_041.rotation_euler = (4.712, -1.571, 0.0)
ob_cube_041.scale = (-0.2076, 1.0, 0.06422)
ob_cube_040.location = (16.75, -1.059, 0.3979)
ob_cube_040.rotation_euler = (4.712, -1.571, 0.0)
ob_cube_040.scale = (-0.2076, 1.0, 0.06422)
ob_cube_039.location = (15.98, -0.9472, 0.9046)
ob_cube_039.rotation_euler = (1.571, -0.0, 3.142)
ob_cube_039.scale = (-0.2076, 1.0, 0.06422)
ob_cube_038.location = (16.48, -0.9472, 0.9046)
ob_cube_038.rotation_euler = (1.571, -0.0, 3.142)
ob_cube_038.scale = (-0.2076, 1.0, 0.06422)
ob_cube_037.location = (17.48, -0.9472, 0.9046)
ob_cube_037.rotation_euler = (1.571, -0.0, 3.142)
ob_cube_037.scale = (-0.2076, 1.0, 0.06422)
ob_cube_036.location = (16.98, -0.9472, 0.9046)
ob_cube_036.rotation_euler = (1.571, -0.0, 3.142)
ob_cube_036.scale = (-0.2076, 1.0, 0.06422)
ob_cube_047.location = (17.77, 0.129, 0.9046)
ob_cube_047.rotation_euler = (1.571, -0.0, 4.712)
ob_cube_047.scale = (-0.2076, 1.0, 0.06422)
ob_cube_046.location = (17.77, 0.629, 0.9046)
ob_cube_046.rotation_euler = (1.571, -0.0, 4.712)
ob_cube_046.scale = (-0.2076, 1.0, 0.06422)
ob_cube_045.location = (17.77, -0.371, 0.9046)
ob_cube_045.rotation_euler = (1.571, -0.0, 4.712)
ob_cube_045.scale = (-0.2076, 1.0, 0.06422)
ob_cube_044.location = (17.77, -0.871, 0.9046)
ob_cube_044.rotation_euler = (1.571, -0.0, 4.712)
ob_cube_044.scale = (-0.2076, 1.0, 0.06422)
ob_cube_043.location = (17.89, -0.1044, 0.3979)
ob_cube_043.rotation_euler = (6.283, -1.571, 0.0)
ob_cube_043.scale = (-0.2076, 1.0, 0.06422)
ob_cube_042.location = (17.89, -0.1044, 1.394)
ob_cube_042.rotation_euler = (6.283, -1.571, 0.0)
ob_cube_042.scale = (-0.2076, 1.0, 0.06422)

# ---- collection membership
scene.collection.objects.link(ob_cylinder_004)
scene.collection.objects.link(ob_sphere)
col_collection.objects.link(ob_cube)
col_collection.objects.link(ob_camera)
col_collection.objects.link(ob_cube_001)
col_collection.objects.link(ob_cube_002)
col_collection.objects.link(ob_cube_003)
col_collection.objects.link(ob_cube_004)
col_collection.objects.link(ob_cube_005)
col_collection.objects.link(ob_cube_006)
col_collection.objects.link(ob_cube_007)
col_collection.objects.link(ob_cube_008)
col_collection.objects.link(ob_cube_009)
col_collection.objects.link(ob_cube_010)
col_collection.objects.link(ob_cylinder)
col_collection.objects.link(ob_cube_012)
col_collection.objects.link(ob_cylinder_001)
col_collection.objects.link(ob_cylinder_002)
col_collection.objects.link(ob_torus)
col_collection.objects.link(ob_torus_001)
col_collection.objects.link(ob_cylinder_003)
col_collection.objects.link(ob_cube_011)
col_collection.objects.link(ob_cube_013)
col_collection.objects.link(ob_cube_014)
col_collection.objects.link(ob_cube_015)
col_collection.objects.link(ob_cube_016)
col_collection.objects.link(ob_cube_017)
col_collection.objects.link(ob_cube_023)
col_collection.objects.link(ob_cube_022)
col_collection.objects.link(ob_cube_021)
col_collection.objects.link(ob_cube_020)
col_collection.objects.link(ob_cube_019)
col_collection.objects.link(ob_cube_018)
col_collection.objects.link(ob_cube_029)
col_collection.objects.link(ob_cube_028)
col_collection.objects.link(ob_cube_027)
col_collection.objects.link(ob_cube_026)
col_collection.objects.link(ob_cube_025)
col_collection.objects.link(ob_cube_024)
col_collection.objects.link(ob_cube_035)
col_collection.objects.link(ob_cube_034)
col_collection.objects.link(ob_cube_033)
col_collection.objects.link(ob_cube_032)
col_collection.objects.link(ob_cube_031)
col_collection.objects.link(ob_cube_030)
col_collection.objects.link(ob_cube_041)
col_collection.objects.link(ob_cube_040)
col_collection.objects.link(ob_cube_039)
col_collection.objects.link(ob_cube_038)
col_collection.objects.link(ob_cube_037)
col_collection.objects.link(ob_cube_036)
col_collection.objects.link(ob_cube_047)
col_collection.objects.link(ob_cube_046)
col_collection.objects.link(ob_cube_045)
col_collection.objects.link(ob_cube_044)
col_collection.objects.link(ob_cube_043)
col_collection.objects.link(ob_cube_042)

# ---- scene / render settings (as saved in the file)
scene.camera = ob_camera
scene.frame_start = 1; scene.frame_end = 250; scene.frame_set(1)
scene.render.engine = 'BLENDER_EEVEE_NEXT'
scene.cycles.sampling_pattern = 'TABULATED_SOBOL'
scene.cycles.use_light_tree = False
scene.view_settings.view_transform = 'Filmic'
bpy.context.view_layer.update()

# ---- added for rendering (the .blend has no usable light): sun
light_auto_sun = bpy.data.lights.new('AutoSun', 'SUN')
light_auto_sun.energy = 3.0
light_auto_sun.angle = 0.0523599
ob_auto_sun = bpy.data.objects.new('AutoSun', light_auto_sun)
scene.collection.objects.link(ob_auto_sun)
ob_auto_sun.rotation_euler = (0.872665, 0.174533, 0.523599)
bpy.context.view_layer.update()
